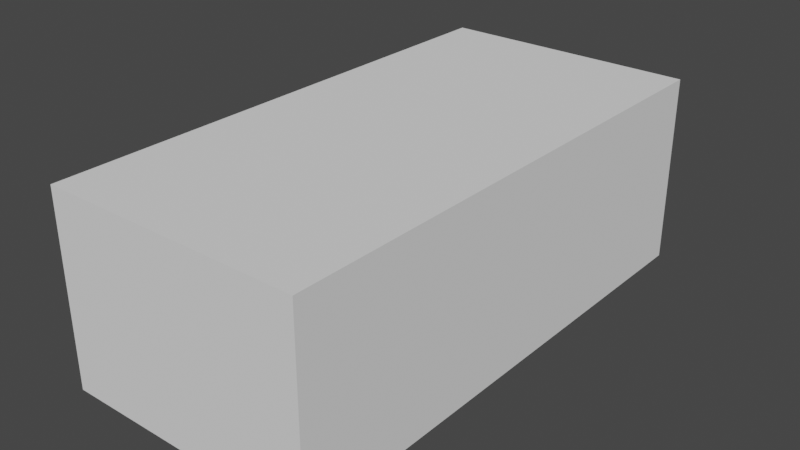 # Source: Opel_Astra_H.blend  (saved by Blender 3.2.14; exported with 4.5.12 LTS)
import bpy
from mathutils import Matrix  # noqa: F401  (used for matrix-valued properties, if any)

bpy.ops.wm.read_factory_settings(use_empty=True)
scene = bpy.context.scene
scene.name = 'Scene'

# ---- collections
col_collection = bpy.data.collections.new('Collection'); scene.collection.children.link(col_collection)
col_reference_image = bpy.data.collections.new('Reference Image'); scene.collection.children.link(col_reference_image)

# ---- node groups
ng_auto_smooth = bpy.data.node_groups.new('Auto Smooth', 'GeometryNodeTree')
_s = ng_auto_smooth.interface.new_socket(name='Geometry', in_out='OUTPUT', socket_type='NodeSocketGeometry')
_s = ng_auto_smooth.interface.new_socket(name='Geometry', in_out='INPUT', socket_type='NodeSocketGeometry')
_s = ng_auto_smooth.interface.new_socket(name='Angle', in_out='INPUT', socket_type='NodeSocketFloat')
_s.subtype = 'ANGLE'
_s.min_value = 0.0
_s.max_value = 3.142
ng_auto_smooth.is_modifier = True
_N = ng_auto_smooth.nodes; _L = ng_auto_smooth.links
n0 = _N.new('NodeGroupOutput'); n0.name = 'Group Output'; n0.location = (480, -100)
n1 = _N.new('NodeGroupInput'); n1.name = 'Group Input'; n1.location = (-420, -300)
n2 = _N.new('NodeGroupInput'); n2.name = 'Group Input.001'; n2.location = (-60, -100)
n3 = _N.new('GeometryNodeSetShadeSmooth'); n3.name = 'Set Shade Smooth'; n3.location = (120, -100)
n3.domain = 'EDGE'
n4 = _N.new('GeometryNodeSetShadeSmooth'); n4.name = 'Set Shade Smooth.001'; n4.location = (300, -100)
n5 = _N.new('GeometryNodeInputMeshEdgeAngle'); n5.name = 'Edge Angle'; n5.location = (-420, -220)
n6 = _N.new('GeometryNodeInputEdgeSmooth'); n6.name = 'Is Edge Smooth'; n6.location = (-60, -160)
n7 = _N.new('GeometryNodeInputShadeSmooth'); n7.name = 'Is Face Smooth'; n7.location = (-240, -340)
n8 = _N.new('FunctionNodeBooleanMath'); n8.name = 'Boolean Math'; n8.location = (-60, -220)
n9 = _N.new('FunctionNodeCompare'); n9.name = 'Compare'; n9.location = (-240, -180)
n9.operation = 'LESS_EQUAL'
_L.new(n5.outputs[0], n9.inputs[0])
_L.new(n4.outputs[0], n0.inputs[0])
_L.new(n1.outputs[1], n9.inputs[1])
_L.new(n9.outputs[0], n8.inputs[0])
_L.new(n7.outputs[0], n8.inputs[1])
_L.new(n2.outputs[0], n3.inputs[0])
_L.new(n6.outputs[0], n3.inputs[1])
_L.new(n3.outputs[0], n4.inputs[0])
_L.new(n8.outputs[0], n3.inputs[2])
n0.is_active_output = True

# ---- world
world_world = bpy.data.worlds.new('World'); scene.world = world_world
world_world.use_nodes = True; world_world.node_tree.nodes.clear()
_N = world_world.node_tree.nodes; _L = world_world.node_tree.links
n0 = _N.new('ShaderNodeOutputWorld'); n0.name = 'World Output'; n0.location = (300, 300)
n1 = _N.new('ShaderNodeBackground'); n1.name = 'Background'; n1.location = (10, 300)
n1.inputs[0].default_value = (0.05088, 0.05088, 0.05088, 1.0)
_L.new(n1.outputs[0], n0.inputs[0])
n0.is_active_output = True
world_world.color = (0.05088, 0.05088, 0.05088)
world_world.use_sun_shadow = False
world_world.sun_shadow_jitter_overblur = 0.0

# ---- meshes
me_cube = bpy.data.meshes.new('Cube')
me_cube.from_pydata([(-1.28, -1.003, -3.027), (-1.28, -1.003, 1.952), (-1.28, 0.8123, -3.027), (-1.28, 0.8123, 1.952), (1.189, -1.003, -3.027), (1.189, -1.003, 1.952), (1.189, 0.8123, -3.027), (1.189, 0.8123, 1.952)], [], [(0, 1, 3, 2), (2, 3, 7, 6), (6, 7, 5, 4), (4, 5, 1, 0), (2, 6, 4, 0), (7, 3, 1, 5)])
_uv = me_cube.uv_layers.new(name='UVMap')
_uv.uv.foreach_set('vector', [0.375, 0.0, 0.625, 0.0, 0.625, 0.25, 0.375, 0.25, 0.375, 0.25, 0.625, 0.25, 0.625, 0.5, 0.375, 0.5, 0.375, 0.5, 0.625, 0.5, 0.625, 0.75, 0.375, 0.75, 0.375, 0.75, 0.625, 0.75, 0.625, 1.0, 0.375, 1.0, 0.125, 0.5, 0.375, 0.5, 0.375, 0.75, 0.125, 0.75, 0.625, 0.5, 0.875, 0.5, 0.875, 0.75, 0.625, 0.75])
me_cube.update()
me_plane = bpy.data.meshes.new('Plane')
me_plane.from_pydata([(1.085, -0.4069, 0.01927), (1.496, 1.274, 0.4004), (0.0, -0.5826, 0.08966), (0.0, 0.9961, 0.5258), (0.632, -0.5181, 0.07797), (0.7673, 1.04, 0.5072), (1.226, 0.03898, 0.1549), (1.368, 0.6631, 0.2992), (0.0, -0.1887, 0.2267), (0.0, 0.4037, 0.3886), (0.6763, -0.1154, 0.2237), (0.7191, 0.4627, 0.384), (0.5878, -0.7038, -0.1072), (0.0, -0.7769, -0.1003), (1.002, -0.5582, -0.1015), (1.032, -0.5188, -0.05167), (0.0, -0.7604, -0.02448), (0.6045, -0.6745, -0.03326), (1.059, -0.4706, -0.01568), (0.6185, -0.6185, 0.02236), (0.0, -0.6993, 0.03259), (1.144, -0.3806, 0.0111), (1.508, 1.28, 0.3937), (1.279, 0.07795, 0.1591), (1.409, 0.6887, 0.3064), (1.076, -0.5201, -0.1003), (1.094, -0.4884, -0.06615), (1.117, -0.4429, -0.02536), (1.473, 0.1094, 0.1277), (1.513, 1.281, 0.388), (1.481, 0.2311, 0.1505), (1.503, 0.7496, 0.2856), (1.532, 0.1815, 0.1317), (1.535, 1.298, 0.3755), (1.534, 0.282, 0.1519), (1.537, 0.7829, 0.2768), (1.67, 0.2118, 0.07839), (1.674, 1.334, 0.2377), (1.67, 0.3996, 0.1083), (1.673, 0.9011, 0.1858), (1.742, 0.2065, 0.03614), (1.784, 1.351, 0.1813), (1.755, 0.4656, 0.09014), (1.771, 0.963, 0.145), (1.486, 0.2354, 0.1494), (1.506, 0.7529, 0.2847), (1.478, 0.1156, 0.128), (1.515, 1.281, 0.387), (1.53, 1.522, 0.4403), (1.677, 1.714, 0.2736), (1.794, 1.692, 0.2023), (1.864, 1.273, -0.1773), (1.874, 1.674, -0.1512), (1.534, 1.731, 0.5121), (1.638, 1.802, 0.4184), (1.594, 0.3297, 0.1521), (1.597, 0.842, 0.2557), (1.593, 0.1967, 0.126), (1.597, 1.316, 0.3337), (1.611, 1.625, 0.3655), (1.598, 1.774, 0.4627), (1.866, 1.004, -0.09002), (1.864, 0.6855, -0.08154), (1.859, 0.4278, -0.1536), (1.74, -0.1691, -0.2081), (1.836, 0.1154, -0.4042), (1.855, 1.507, -0.3984), (1.865, 1.677, -0.3915), (1.849, 1.647, -0.6996), (1.851, 1.695, -0.7082), (1.717, -0.2652, -0.2851), (1.803, -0.02094, -0.6626), (1.616, -0.438, -0.3255), (1.857, 1.318, 0.006026), (1.877, 1.674, 0.02139), (1.858, 0.9901, 0.0008215), (1.853, 0.6079, -0.01937), (1.849, 0.3442, -0.09832), (1.821, 0.02536, -0.3283), (1.779, -0.113, -0.5494), (1.483, -0.5949, -0.355), (1.339, -0.705, -0.3668), (1.017, -0.8381, -0.3765), (0.9562, -0.906, -0.6505), (0.0, -0.9477, -0.3766), (0.0, -0.9963, -0.6505), (1.19, -0.7912, -0.3753), (1.118, -0.8629, -0.6091), (0.63, -1.023, -1.008), (0.8978, -0.9821, -0.9862), (0.7532, -0.964, -0.945), (0.8978, -0.9556, -0.932), (0.0, -1.043, -1.008), (1.787, -0.07491, -0.9374), (1.664, -0.494, -0.9254), (0.627, -0.8983, -0.3766), (0.627, -0.9599, -0.6505), (1.206, -0.7993, -1.117), (1.449, -0.6475, -1.117), (1.772, -0.1387, -1.117), (1.644, -0.4367, -1.117), (1.856, 0.09133, -0.8945), (1.847, 0.07619, -1.117), (1.846, 0.0102, -1.117), (1.765, -0.0223, -1.117), (1.872, 0.141, -0.7027), (1.872, 0.08361, -0.6835), (1.888, 0.26, -0.4837), (1.888, 0.2084, -0.4561), (1.906, 0.5325, -0.2794), (1.905, 0.4968, -0.232), (1.907, 0.722, -0.2255), (1.907, 0.7033, -0.1688), (1.902, 1.003, -0.2461), (1.902, 1.006, -0.1859), (1.895, 1.213, -0.3408), (1.896, 1.238, -0.2882), (1.885, 1.372, -0.5034), (1.887, 1.417, -0.4712), (1.876, 1.492, -0.7441), (1.877, 1.548, -0.7263), (0.6373, -1.047, -1.038), (0.8978, -1.03, -1.036), (0.0, -1.087, -1.038), (1.69, -0.5222, -1.04), (1.849, -0.1059, -1.042), (1.244, -0.9034, -1.036), (1.246, -0.9086, -1.117), (1.519, -0.7333, -1.037), (1.521, -0.7393, -1.117), (1.69, -0.5234, -1.117), (1.848, -0.1075, -1.117), (1.855, 0.02898, -0.8868), (1.752, 0.07332, -1.117), (1.85, 0.07919, -1.036), (1.849, 0.01468, -1.035), (1.22, -0.8913, -0.9898), (0.8978, -0.9974, -1.007), (1.851, 0.08279, -0.9823), (1.85, 0.01862, -0.9812), (0.6319, -1.025, -1.015), (0.0, -1.064, -1.016), (1.47, -0.7317, -0.9721), (1.817, -0.08392, -0.9708), (1.673, -0.5171, -0.9554), (1.082, -0.8818, -0.6568), (0.923, -0.9205, -0.6988), (0.7916, -0.9329, -0.6505), (0.8222, -0.8682, -0.3765), (1.673, -0.3423, -0.3082), (1.746, -0.2692, -0.6987), (1.736, -0.3018, -0.5566), (1.71, -0.4049, -0.9285), (1.699, -0.3486, -1.117), (1.752, -0.4222, -1.04), (1.752, -0.4234, -1.117), (1.725, -0.4096, -0.9595), (1.825, 1.683, 0.1567), (1.821, 1.344, 0.1283), (1.812, 0.9707, 0.1026), (1.801, 0.5069, 0.05384), (1.791, 0.2429, -0.0005768), (1.779, -0.09313, -0.2514), (1.749, -0.2161, -0.3857), (1.636, -0.4631, -0.4831), (1.483, -0.6069, -0.4512), (1.343, -0.7276, -0.4737), (0.9855, -0.8772, -0.5489), (0.0, -0.9775, -0.549), (1.198, -0.8393, -0.5308), (0.627, -0.9345, -0.5489), (0.8063, -0.9059, -0.5489), (1.704, -0.3992, -0.5308), (1.67, -0.5013, -0.6038), (1.678, -0.5041, -0.6807), (1.664, -0.4915, -0.5308), (1.709, -0.4046, -0.6051), (1.524, -0.6587, -0.5308), (1.525, -0.6713, -0.6038), (1.372, -0.7635, -0.5308), (1.371, -0.7757, -0.6038), (1.178, -0.8592, -0.6038), (1.714, -0.4058, -0.6942), (1.738, -0.2402, -1.117), (1.799, -0.2751, -1.041), (1.799, -0.2764, -1.117), (1.77, -0.2576, -0.9649), (1.755, -0.2683, -0.9324), (0.0, -1.09, -1.077), (0.6373, -1.049, -1.077), (0.8978, -1.032, -1.076), (1.245, -0.906, -1.076), (1.52, -0.7363, -1.077), (1.69, -0.5228, -1.078), (1.848, -0.1067, -1.079), (1.848, 0.07698, -1.081), (1.847, 0.01201, -1.08), (1.752, -0.4228, -1.078), (1.799, -0.2757, -1.079), (1.076, -0.976, -1.036), (1.063, -0.9538, -0.9984), (1.076, -0.9783, -1.076), (1.164, -0.9415, -1.117), (1.164, -0.8622, -1.117), (1.865, 1.666, -1.006), (1.862, 1.729, -1.006), (1.865, 1.52, -1.006), (1.864, 1.592, -1.006), (1.743, 0.02665, -0.06942), (1.849, 0.2563, -0.2566), (1.836, 0.1815, -0.201), (1.899, 0.3922, -0.3593), (1.898, 0.3457, -0.3228), (1.786, 0.07886, -0.117), (1.87, 1.57, -0.866), (1.844, 1.657, -0.8527), (1.871, 1.506, -0.8749), (1.844, 1.709, -0.857), (1.491, -0.6163, -0.4657), (1.348, -0.7342, -0.4841), (1.641, -0.4683, -0.4918), (1.655, 4.448, 0.4955), (1.772, 4.46, 0.4134), (1.852, 4.421, -0.09765), (1.845, 4.388, -0.3029), (1.856, 4.458, 0.1812), (1.802, 4.468, 0.3606), (1.779, 6.512, 0.4331), (1.808, 5.959, 0.4445), (1.862, 5.959, 0.2336), (1.837, 6.054, 0.01274), (1.771, 5.959, 0.5099), (1.675, 5.637, 0.5511), (1.778, 5.637, 0.4925), (1.828, 5.736, -0.04049), (1.803, 5.499, -0.1656), (1.862, 5.637, 0.227), (1.808, 5.638, 0.4307), (1.661, 5.959, 0.5743), (1.853, 6.406, 0.2482), (1.833, 6.373, -0.03768), (1.682, 6.628, 0.5331), (1.567, 6.585, 0.619), (1.716, 6.943, 0.159), (1.835, 6.786, -0.003664), (1.816, 6.618, -0.1754), (1.719, 6.937, -0.7664), (1.782, 6.823, -0.3975), (1.787, 7.046, -0.2095), (1.664, 7.206, -0.05469), (1.766, 4.256, -0.8142), (1.778, 5.164, -0.7287), (1.864, 1.666, -1.01), (1.864, 1.729, -1.01), (1.864, 1.52, -1.01), (1.864, 1.592, -1.01), (1.827, 4.078, -0.9772), (1.787, 5.163, -0.9738), (1.864, 1.782, -1.009), (1.834, 4.078, -1.175), (1.864, 1.782, -1.175), (1.864, 1.707, -1.175), (1.864, 1.666, -1.175), (1.864, 1.592, -1.175), (1.783, 4.078, -1.175), (1.837, 5.161, -1.099), (1.864, 1.52, -1.175), (1.872, 1.728, -1.018), (1.872, 1.782, -1.017), (1.856, 4.078, -0.9853), (1.858, 5.33, -1.175), (1.935, 6.047, -0.1278), (1.927, 5.819, -0.1744), (1.92, 5.655, -0.2529), (1.944, 6.313, -0.1769), (1.941, 6.517, -0.2918), (1.869, 6.775, -0.7903), (1.914, 6.689, -0.4771), (1.877, 5.403, -0.571), (1.935, 6.044, -0.1731), (1.927, 5.831, -0.2166), (1.92, 5.672, -0.2943), (1.944, 6.293, -0.2189), (1.941, 6.484, -0.3262), (1.869, 6.726, -0.7966), (1.914, 6.644, -0.4994), (1.878, 5.446, -0.5831), (1.891, 6.051, -0.05337), (1.899, 6.343, -0.1073), (1.898, 6.567, -0.2336), (1.876, 5.613, -0.196), (1.885, 5.8, -0.1045), (1.863, 6.756, -0.4373), (1.809, 6.851, -0.7816), (1.838, 5.274, -0.5841), (1.834, 5.161, -1.175), (1.849, 5.162, -0.9736), (1.875, 5.27, -1.08), (1.851, 5.229, -1.064), (1.846, 5.247, -1.003), (1.854, 5.273, -0.5836), (1.893, 5.402, -0.5705), (1.894, 5.445, -0.5826), (1.876, 5.31, -1.028), (1.875, 5.35, -1.059), (1.834, 5.163, -0.7282), (1.84, 5.163, -1.094), (1.857, 5.162, -0.9816), (1.848, 4.078, -0.9772), (1.792, 4.177, -0.9037), (1.783, 5.163, -0.875), (1.885, 5.355, -0.8206), (1.884, 5.313, -0.7995), (1.85, 5.219, -0.8112), (1.842, 5.162, -0.8745), (1.872, 1.666, -1.018), (1.872, 1.592, -1.018), (1.872, 1.52, -1.018), (1.864, 4.078, -1.052), (1.884, 1.782, -1.073), (1.884, 1.72, -1.074), (1.884, 1.666, -1.074), (1.884, 1.592, -1.074), (1.866, 5.163, -1.024), (1.884, 1.52, -1.074), (1.86, 4.078, -1.113), (1.885, 1.782, -1.124), (1.885, 1.714, -1.124), (1.885, 1.666, -1.124), (1.885, 1.592, -1.124), (1.885, 1.52, -1.124), (1.864, 5.163, -1.059), (1.829, 6.801, -1.044), (1.829, 6.751, -1.044), (1.748, 6.901, -0.6132), (1.667, 7.277, -0.487), (1.627, 7.351, -0.1535), (1.885, 6.758, -0.6635), (1.885, 6.711, -0.676), (1.829, 6.829, -0.6384), (1.803, 4.303, -0.7203), (1.78, 5.184, -0.6568), (1.886, 5.428, -0.5279), (1.888, 5.47, -0.5391), (1.828, 5.29, -0.5527), (1.839, 4.335, -0.5746), (1.84, 4.337, -0.5637), (1.782, 5.226, -0.5137), (1.783, 5.232, -0.5025), (1.905, 5.503, -0.4125), (1.895, 5.452, -0.4844), (1.907, 5.541, -0.4311), (1.899, 5.498, -0.4889), (1.839, 5.342, -0.4933), (1.848, 5.403, -0.4125), (1.843, 4.358, -0.4583), (1.796, 5.314, -0.3601), (1.865, 5.495, -0.3069), (1.915, 5.564, -0.3308), (1.915, 5.593, -0.3624), (1.791, 5.226, -0.5133), (1.792, 5.232, -0.5021), (1.834, 4.337, -0.5632), (1.833, 4.335, -0.5742), (1.697, 6.957, -0.8958), (1.844, 6.794, -0.9495), (1.776, 6.989, -0.9432), (1.844, 6.744, -0.9519), (1.856, 6.785, -0.8702), (1.856, 6.735, -0.8745), (1.661, 7.2, -1.031), (1.676, 7.196, -0.9365), (1.596, 7.296, -0.8892), (1.761, 6.995, -1.038), (1.795, 6.859, -0.8628), (1.705, 6.95, -0.849), (1.643, 7.261, -0.6791), (1.782, 6.868, -0.9355), (1.28, 7.554, -0.4143), (1.294, 7.585, -0.2821), (0.0, 7.657, -0.4384), (0.0, 7.705, -0.3161), (0.6899, 7.652, -0.3017), (1.468, 7.459, -0.411), (1.485, 7.479, -0.2233), (1.635, 6.946, 0.1773), (1.61, 7.21, -0.005473), (1.585, 7.332, -0.08722), (1.442, 7.46, -0.157), (1.293, 7.543, -0.2034), (0.7295, 7.615, -0.2357), (0.0, 7.688, -0.2832), (1.368, 7.314, 0.05689), (0.8745, 7.362, 0.007851), (1.479, 7.244, 0.07287), (1.563, 7.112, 0.114), (0.9919, 7.628, -0.2919), (1.002, 7.58, -0.447), (1.002, 7.597, -0.2352), (1.099, 7.338, 0.03237), (1.447, 7.502, -0.6393), (1.49, 7.462, -0.738), (1.494, 7.454, -0.8798), (1.495, 7.454, -0.9242), (1.481, 7.454, -1.019), (0.714, 7.594, -0.487), (0.7719, 7.648, -0.299), (0.8005, 7.609, -0.2413), (0.9653, 7.35, 0.02011), (1.469, 7.499, -0.487), (1.333, 7.572, -0.487), (0.6135, 7.586, -0.4431), (1.01, 7.61, -0.487), (1.01, 7.61, -0.6168), (1.333, 7.572, -0.6229), (0.6208, 7.586, -0.6102), (0.7193, 7.594, -0.6119), (1.619, 7.274, -0.7768), (1.607, 7.328, -0.9332), (1.594, 7.33, -1.028), (1.547, 7.388, -0.754), (1.551, 7.391, -0.9287), (1.537, 7.392, -1.023), (1.568, 7.388, -0.487), (1.556, 7.392, -0.6592), (1.545, 7.375, -0.8845), (0.0, 7.434, 0.09384), (1.166, 7.178, 0.5092), (0.0, 7.333, 0.5753), (0.0, 7.437, 0.2637), (0.0, 7.422, 0.3388), (1.075, 7.277, 0.3408), (1.029, 7.305, 0.2594), (0.4898, 7.406, 0.09384), (0.5841, 7.262, 0.5427), (0.5402, 7.394, 0.2611), (0.5607, 7.368, 0.3444), (1.143, 6.978, 0.6207), (0.0, 7.15, 0.6459), (0.5349, 7.093, 0.6407), (0.0, 7.413, 0.4525), (1.124, 7.225, 0.4304), (0.5793, 7.331, 0.4317), (1.459, 6.954, 0.5635), (1.29, 6.867, 0.6475), (1.619, 6.791, 0.5549), (1.491, 6.702, 0.6302), (1.733, 6.365, 0.5246), (1.646, 6.361, 0.6037), (1.746, 6.498, 0.4779), (1.825, 6.496, -0.1065), (1.849, 6.596, 0.1223), (1.773, 6.574, 0.4064), (1.943, 6.415, -0.2343), (1.943, 6.388, -0.2726), (1.899, 6.455, -0.1704), (1.784, 6.39, 0.4498), (1.858, 6.193, 0.2412), (1.835, 6.214, -0.01247), (1.94, 6.18, -0.1524), (1.94, 6.169, -0.196), (1.895, 6.197, -0.08032), (0.4546, 7.669, -0.3065), (0.4546, 7.643, -0.2595), (0.4546, 7.609, -0.4416), (0.08455, 7.655, -0.439), (0.01473, 7.704, -0.3166), (0.01473, 7.687, -0.2832), (0.7295, 7.378, -0.2083), (0.0, 7.485, -0.2832), (0.8602, 7.362, 0.009088), (0.4546, 7.443, -0.2424), (0.1643, 7.475, -0.2832), (0.7176, 7.373, -0.2196), (0.0, 7.503, -0.2885), (0.3705, 7.449, -0.2745), (0.8816, 7.332, 0.2599), (0.9197, 7.304, 0.3419), (0.9906, 7.204, 0.5193), (0.7705, 7.053, 0.6373), (0.9596, 7.268, 0.4308), (0.6129, 7.396, -0.2362), (0.9347, 7.331, 0.09384), (0.8005, 7.354, 0.09384), (0.8688, 7.331, -0.0277), (0.0, 7.434, -0.0277), (0.4239, 7.406, -0.0277), (0.7346, 7.354, -0.0277), (0.9347, 7.367, 0.09384), (0.0, 7.471, 0.09384), (0.4898, 7.443, 0.09384), (0.8005, 7.39, 0.09384), (0.8688, 7.367, -0.0277), (0.0, 7.471, -0.0277), (0.4239, 7.443, -0.0277), (0.7346, 7.39, -0.0277), (1.454, 6.281, 0.8166), (1.266, 6.462, 0.9129), (1.404, 6.344, 0.8432), (1.569, 6.141, 0.7228), (1.34, 5.878, 1.032), (1.253, 6.242, 1.06), (1.273, 5.939, 1.084), (1.464, 5.712, 0.9139), (0.0, 6.164, 1.253), (0.0, 5.857, 1.304), (1.278, 5.252, 1.197), (1.216, 5.252, 1.245), (1.406, 5.252, 1.041), (0.7576, 6.2, 1.222), (0.7576, 5.906, 1.262), (0.7576, 5.252, 1.332), (0.0, 5.252, 1.368), (1.255, 4.457, 1.288), (1.196, 4.393, 1.321), (1.348, 4.478, 1.177), (0.7576, 4.393, 1.384), (1.255, 3.355, 1.26), (1.196, 3.346, 1.287), (0.7576, 3.327, 1.34), (0.0, 4.393, 1.417), (0.0, 3.317, 1.37), (1.085, 5.929, 1.216), (1.085, 6.224, 1.18), (1.085, 5.252, 1.283), (1.085, 4.393, 1.348), (1.085, 3.338, 1.31), (0.7576, 4.701, 1.373), (1.202, 4.701, 1.301), (1.262, 4.701, 1.263), (1.363, 4.701, 1.139), (0.0, 4.701, 1.406), (1.085, 4.701, 1.332), (0.7576, 4.059, 1.373), (1.196, 4.059, 1.315), (1.255, 4.059, 1.282), (0.0, 4.059, 1.403), (1.085, 4.059, 1.34), (0.7576, 3.716, 1.372), (0.0, 3.707, 1.408), (1.085, 3.726, 1.335), (1.196, 3.733, 1.307), (1.255, 3.742, 1.275), (1.249, 2.915, 1.173), (1.177, 2.889, 1.191), (0.7576, 2.849, 1.22), (0.0, 2.824, 1.238), (1.085, 2.874, 1.202), (1.085, 3.106, 1.27), (1.196, 3.119, 1.247), (0.7576, 3.088, 1.301), (1.255, 3.136, 1.219), (0.0, 3.071, 1.332), (1.598, 1.906, 0.5795), (1.513, 2.183, 0.7718), (1.414, 2.592, 0.9903), (1.352, 2.92, 1.137), (1.326, 3.366, 1.227), (1.51, 1.865, 0.6127), (1.434, 2.138, 0.7898), (1.342, 2.551, 1.007), (1.324, 3.751, 1.245), (1.333, 3.153, 1.192), (1.318, 4.06, 1.242), (1.726, 6.457, 0.5252), (1.628, 6.428, 0.6088), (1.533, 6.195, 0.7544), (1.428, 5.78, 0.9564), (1.367, 5.252, 1.111), (1.316, 4.487, 1.234), (1.326, 4.701, 1.204), (1.723, 6.504, 0.5241), (1.743, 6.448, 0.4954), (1.473, 2.16, 0.7808), (1.554, 1.886, 0.5961), (1.378, 2.571, 0.9986), (1.303, 3.748, 1.252), (1.307, 3.148, 1.199), (1.304, 3.363, 1.237), (1.317, 2.923, 1.151), (1.3, 4.059, 1.254), (1.615, 6.479, 0.6113), (1.505, 6.223, 0.7793), (1.399, 5.815, 0.982), (1.337, 5.252, 1.143), (1.299, 4.487, 1.254), (1.308, 4.701, 1.225)], [], [(11, 7, 1, 5), (9, 11, 5, 3), (2, 4, 10, 8), (8, 10, 11, 9), (4, 0, 6, 10), (10, 6, 7, 11), (17, 16, 13, 12), (15, 17, 12, 14), (18, 19, 17, 15), (19, 20, 16, 17), (4, 2, 20, 19), (0, 4, 19, 18), (6, 0, 21, 23), (18, 15, 26, 27), (1, 7, 24, 22), (7, 6, 23, 24), (0, 18, 27, 21), (15, 14, 25, 26), (24, 23, 30, 31), (23, 21, 28, 30), (22, 24, 31, 29), (45, 44, 34, 35), (44, 46, 32, 34), (47, 45, 35, 33), (56, 55, 38, 39), (55, 57, 36, 38), (58, 56, 39, 37), (39, 38, 42, 43), (38, 36, 40, 42), (37, 39, 43, 41), (37, 41, 50, 49), (58, 37, 49, 59), (74, 73, 51, 52), (59, 49, 54, 60), (48, 59, 60, 53), (33, 58, 59, 48), (33, 35, 56, 58), (34, 32, 57, 55), (35, 34, 55, 56), (164, 165, 218, 220), (161, 40, 208, 213), (159, 158, 41, 43), (52, 51, 66, 67), (67, 66, 68, 69), (160, 159, 43, 42), (161, 160, 42, 40), (65, 78, 79, 71), (209, 210, 78, 65), (63, 62, 76, 77), (62, 61, 75, 76), (61, 51, 73, 75), (157, 158, 73, 74), (213, 208, 64, 162), (162, 64, 70, 163), (172, 149, 72, 164), (164, 72, 80, 165), (165, 80, 81, 166), (91, 90, 88, 89), (145, 146, 90, 91), (140, 141, 123, 121), (137, 140, 121, 122), (166, 169, 179, 219), (169, 86, 82, 167), (97, 98, 129, 127), (98, 100, 130, 129), (200, 137, 122, 199), (139, 135, 134, 138), (132, 101, 105, 106), (106, 105, 107, 108), (212, 211, 109, 110), (110, 109, 111, 112), (112, 111, 113, 114), (114, 113, 115, 116), (116, 115, 117, 118), (118, 117, 119, 120), (71, 93, 132, 106), (65, 71, 106, 108), (209, 65, 108, 212), (62, 63, 110, 112), (61, 62, 112, 114), (51, 61, 114, 116), (66, 51, 116, 118), (68, 66, 118, 120), (191, 127, 129, 192), (197, 193, 130, 155), (192, 193, 124, 128), (142, 136, 126, 128), (183, 99, 131, 185), (194, 131, 103, 196), (156, 144, 124, 154), (144, 142, 128, 124), (103, 131, 99, 104), (102, 103, 104, 133), (139, 132, 93, 143), (195, 196, 103, 102), (135, 139, 143, 125), (152, 94, 144, 156), (132, 139, 138, 101), (89, 88, 140, 137), (88, 92, 141, 140), (87, 83, 146, 145), (170, 95, 84, 168), (187, 152, 156, 186), (186, 156, 154, 184), (100, 153, 155, 130), (198, 197, 155, 185), (71, 79, 151, 150), (166, 81, 86, 169), (79, 163, 172, 151), (83, 167, 171, 147), (147, 171, 170, 96), (96, 170, 168, 85), (87, 169, 167, 83), (171, 148, 95, 170), (172, 164, 220, 175), (78, 162, 163, 79), (210, 213, 162, 78), (77, 76, 160, 161), (76, 75, 159, 160), (75, 73, 158, 159), (182, 176, 173, 174), (182, 174, 94, 152), (180, 179, 169, 181), (178, 177, 179, 180), (173, 175, 177, 178), (176, 172, 175, 173), (150, 151, 176, 182), (169, 87, 181), (151, 172, 176), (218, 219, 179, 177), (220, 218, 177, 175), (194, 198, 185, 131), (143, 186, 184, 125), (93, 187, 186, 143), (153, 183, 185, 155), (71, 150, 187, 93), (150, 182, 152, 187), (125, 184, 198, 194), (184, 154, 197, 198), (134, 135, 196, 195), (125, 194, 196, 135), (129, 130, 193, 192), (154, 124, 193, 197), (126, 191, 192, 128), (199, 201, 191, 126), (122, 121, 189, 190), (121, 123, 188, 189), (122, 190, 201, 199), (136, 200, 199, 126), (127, 191, 201, 202), (97, 127, 202, 203), (167, 82, 148, 171), (215, 214, 207, 204), (214, 216, 206, 207), (217, 215, 204, 205), (77, 161, 213, 210), (63, 209, 212, 110), (108, 107, 211, 212), (63, 77, 210, 209), (163, 70, 149, 172), (69, 68, 215, 217), (120, 119, 216, 214), (68, 120, 214, 215), (165, 166, 219, 218), (50, 41, 158, 157), (446, 445, 443, 444), (456, 457, 239, 227), (236, 234, 230, 229), (340, 250, 251, 341), (225, 223, 234, 236), (232, 233, 231, 238), (233, 237, 228, 231), (237, 236, 229, 228), (223, 224, 235, 234), (222, 226, 237, 233), (345, 340, 341, 347), (457, 458, 240, 239), (221, 222, 233, 232), (572, 456, 227, 449), (451, 450, 245, 244), (226, 225, 236, 237), (452, 451, 244, 243), (244, 245, 247, 248), (331, 325, 259, 306), (268, 269, 308, 258), (267, 268, 258, 253), (315, 267, 253, 252), (306, 259, 264, 265), (265, 264, 295), (286, 278, 301, 302), (322, 321, 315, 316), (316, 315, 252, 255), (278, 294, 300, 301), (309, 256, 257, 310), (461, 287, 271, 459), (455, 288, 274, 453), (291, 290, 273, 272), (339, 292, 277, 337), (287, 291, 272, 271), (344, 294, 278, 342), (350, 342, 343, 352), (292, 289, 275, 277), (353, 344, 342, 350), (271, 272, 280, 279), (277, 275, 283, 285), (453, 274, 282, 454), (342, 278, 286, 343), (272, 273, 281, 280), (337, 277, 285, 338), (459, 271, 279, 460), (294, 251, 305, 300), (247, 245, 289, 292), (347, 341, 344, 353), (341, 251, 294, 344), (230, 234, 291, 287), (334, 247, 292, 339), (234, 235, 290, 291), (450, 240, 288, 455), (458, 230, 287, 461), (314, 296, 299, 313), (306, 265, 297, 298), (265, 295, 270, 297), (312, 301, 300, 313), (297, 270, 304, 303), (298, 297, 303, 299), (298, 299, 296, 307, 323), (311, 302, 301, 312), (310, 257, 296, 314), (308, 296, 257, 256), (251, 310, 314, 305), (304, 311, 312, 303), (303, 312, 313, 299), (305, 314, 313, 300), (250, 309, 310, 251), (330, 266, 263, 329), (254, 317, 316, 255), (321, 320, 267, 315), (320, 319, 268, 267), (319, 318, 269, 268), (296, 308, 269, 307), (326, 325, 318, 319), (327, 326, 319, 320), (328, 327, 320, 321), (317, 324, 322, 316), (329, 328, 321, 322), (307, 269, 318, 323), (263, 262, 328, 329), (262, 261, 327, 328), (261, 260, 326, 327), (260, 259, 325, 326), (324, 330, 329, 322), (323, 318, 325, 331), (365, 367, 333, 332), (246, 334, 339, 293), (276, 337, 338, 284), (293, 339, 337, 276), (243, 244, 248, 249), (248, 247, 334, 335), (358, 349, 351, 359), (357, 354, 349, 358), (356, 348, 354, 357), (354, 348, 347, 353), (350, 352, 351, 349), (349, 354, 353, 350), (355, 346, 348, 356), (224, 355, 356, 235), (235, 356, 357, 290), (290, 357, 358, 273), (273, 358, 359, 281), (361, 362, 363, 360), (347, 348, 361, 360), (345, 347, 360, 363), (348, 346, 362, 361), (368, 369, 367, 365), (371, 370, 419, 418), (276, 284, 369, 368), (365, 332, 373, 366), (377, 374, 368, 365), (366, 371, 364, 377), (246, 293, 374, 375), (293, 276, 368, 374), (372, 364, 371, 418), (376, 335, 334, 246), (417, 376, 246, 375), (372, 417, 375, 364), (366, 373, 370, 371), (364, 375, 374, 377), (365, 366, 377), (306, 298, 323, 331), (249, 248, 335, 336), (384, 383, 378, 379), (406, 405, 411, 382), (243, 249, 386, 385), (387, 386, 249, 336), (388, 387, 336, 384), (389, 388, 384, 379), (398, 389, 379, 396), (466, 465, 380, 381), (407, 390, 393, 408), (388, 389, 392, 387), (386, 387, 392, 394), (385, 386, 394, 395), (227, 452, 243, 385), (389, 398, 399, 392), (407, 398, 396, 406), (336, 335, 383, 384), (405, 397, 412), (390, 407, 406, 382), (398, 407, 408, 399), (379, 378, 397, 396), (414, 413, 412, 410), (400, 414, 410, 409), (416, 415, 411, 405), (413, 416, 405, 412), (335, 423, 409, 383), (378, 383, 409, 410), (397, 378, 410, 412), (422, 421, 418, 419), (423, 424, 400, 409), (421, 425, 372, 418), (425, 420, 417, 372), (420, 424, 376, 417), (463, 390, 382, 462), (396, 397, 405, 406), (401, 400, 424, 420), (402, 401, 420, 425), (403, 402, 425, 421), (335, 376, 424, 423), (404, 403, 421, 422), (442, 440, 428, 434), (433, 426, 429, 435), (435, 429, 430, 436), (476, 435, 436, 477), (483, 433, 435, 476), (480, 442, 434, 478), (238, 231, 447, 448), (478, 434, 439, 479), (477, 436, 442, 480), (436, 430, 440, 442), (434, 428, 438, 439), (427, 437, 444, 443), (242, 241, 445, 446), (572, 449, 241, 571), (581, 571, 241, 242), (245, 450, 455, 289), (275, 453, 454, 283), (289, 455, 453, 275), (227, 239, 451, 452), (239, 240, 450, 451), (240, 458, 461, 288), (274, 459, 460, 282), (288, 461, 459, 274), (229, 230, 458, 457), (228, 229, 457, 456), (467, 463, 462, 466), (382, 411, 464, 462), (391, 467, 466, 381), (462, 464, 465, 466), (393, 390, 468, 470), (390, 463, 471, 468), (467, 391, 469, 472), (463, 467, 472, 471), (483, 482, 473, 481), (426, 433, 475, 474), (433, 483, 481, 475), (431, 477, 480, 441), (427, 478, 479, 437), (441, 480, 478, 427), (482, 483, 476, 432), (432, 476, 477, 431), (482, 484, 487, 483), (483, 487, 486, 433), (433, 486, 485, 426), (488, 491, 495, 492), (491, 490, 494, 495), (490, 489, 493, 494), (482, 483, 491, 488), (433, 426, 489, 490), (484, 482, 488, 492), (487, 484, 492, 495), (485, 486, 494, 493), (483, 433, 490, 491), (486, 487, 495, 494), (581, 242, 496, 582), (446, 444, 497, 498), (242, 446, 498, 496), (582, 496, 500, 583), (498, 497, 501, 502), (496, 498, 502, 500), (510, 509, 504, 505), (583, 500, 506, 584), (500, 502, 507, 506), (522, 523, 509, 510), (524, 507, 502, 522), (512, 511, 510, 505), (532, 527, 516, 525), (586, 529, 513, 585), (529, 528, 514, 513), (540, 538, 519, 526), (542, 541, 518, 517), (531, 527, 511, 512), (533, 516, 520, 536), (541, 540, 526, 518), (528, 532, 525, 514), (511, 524, 522, 510), (502, 501, 523, 522), (507, 524, 532, 528), (520, 516, 527, 531), (506, 507, 528, 529), (584, 506, 529, 586), (524, 511, 527, 532), (514, 525, 537, 534), (538, 533, 536, 539), (513, 514, 534, 535), (525, 516, 533, 537), (519, 538, 539, 521), (534, 537, 540, 541), (535, 534, 541, 542), (537, 533, 538, 540), (549, 548, 547, 544), (548, 550, 545, 547), (551, 549, 544, 543), (550, 552, 546, 545), (519, 521, 552, 550), (517, 518, 549, 551), (526, 519, 550, 548), (518, 526, 548, 549), (574, 573, 559, 558), (575, 573, 554, 555), (579, 575, 555, 556), (577, 562, 557, 578), (579, 556, 562, 577), (576, 578, 557, 561), (580, 576, 561, 563), (508, 568, 570, 530), (530, 570, 569, 515), (503, 567, 568, 508), (499, 566, 567, 503), (448, 565, 566, 499), (448, 447, 564, 565), (585, 580, 563, 569), (513, 535, 580, 585), (535, 542, 576, 580), (542, 517, 578, 576), (543, 579, 577, 551), (551, 577, 578, 517), (543, 560, 575, 579), (560, 559, 573, 575), (553, 554, 573, 574), (568, 584, 586, 570), (570, 586, 585, 569), (567, 583, 584, 568), (566, 582, 583, 567), (565, 581, 582, 566), (565, 564, 571, 581), (447, 572, 571, 564), (60, 574, 558, 53), (54, 553, 574, 60), (231, 228, 456, 572, 447)])
me_plane.polygons.foreach_set('use_smooth', [True] * 459)
_k = {(3, 5): 1.0, (1, 5): 1.0, (12, 13): 1.0, (12, 14): 1.0, (21, 27): 1.0, (25, 26): 1.0, (26, 27): 1.0, (1, 22): 1.0, (14, 25): 1.0, (29, 31): 1.0, (28, 30): 1.0, (30, 31): 1.0, (21, 28): 1.0, (33, 47): 1.0, (45, 47): 1.0, (44, 46): 1.0, (44, 45): 1.0, (49, 50): 1.0, (33, 48): 1.0, (49, 54): 1.0, (48, 53): 1.0, (52, 67): 1.0, (67, 69): 1.0, (52, 74): 1.0, (101, 138): 1.0, (101, 105): 1.0, (105, 107): 1.0, (109, 211): 1.0, (109, 111): 1.0, (111, 113): 1.0, (113, 115): 1.0, (115, 117): 1.0, (117, 119): 1.0, (102, 133): 1.0, (134, 195): 1.0, (134, 138): 1.0, (74, 157): 1.0, (102, 195): 1.0, (204, 205): 1.0, (206, 207): 1.0, (204, 207): 1.0, (206, 216): 1.0, (69, 217): 1.0, (107, 211): 1.0, (119, 216): 1.0, (205, 217): 1.0, (50, 157): 1.0, (232, 238): 1.0, (221, 232): 1.0, (238, 448): 1.0, (254, 255): 1.0, (392, 399): 1.0, (392, 394): 1.0, (394, 395): 1.0, (399, 408): 1.0, (393, 408): 1.0, (221, 222): 1.0, (468, 470): 1.0, (468, 471): 1.0, (471, 472): 1.0, (469, 472): 1.0, (448, 499): 1.0, (499, 503): 1.0, (503, 508): 1.0, (515, 569): 1.0, (508, 530): 1.0, (515, 530): 1.0, (553, 554): 1.0, (554, 555): 1.0, (555, 556): 1.0, (556, 562): 1.0, (557, 561): 1.0, (557, 562): 1.0, (561, 563): 1.0, (563, 569): 1.0}
me_plane.attributes.new('crease_edge', 'FLOAT', 'EDGE').data.foreach_set('value', [_k.get((min(e.vertices), max(e.vertices)), 0.0) for e in me_plane.edges])
_uv = me_plane.uv_layers.new(name='UVMap')
_uv.uv.foreach_set('vector', [0.7982, 0.6667, 0.9965, 0.6667, 0.9907, 1.0, 0.7982, 1.0, 0.5, 0.6667, 0.7982, 0.6667, 0.7982, 1.0, 0.5, 1.0, 0.5, 0.08281, 0.7943, 0.08281, 0.7951, 0.3333, 0.5, 0.3333, 0.5, 0.3333, 0.7951, 0.3333, 0.7982, 0.6667, 0.5, 0.6667, 0.7943, 0.08281, 0.9731, 0.08281, 0.982, 0.3347, 0.7951, 0.3333, 0.7951, 0.3333, 0.982, 0.3347, 0.9965, 0.6667, 0.7982, 0.6667, 0.7968, 0.08281, 0.5, 0.08281, 0.5, 0.08281, 0.7982, 0.08281, 0.9656, 0.08281, 0.7968, 0.08281, 0.7982, 0.08281, 0.9621, 0.08281, 0.9675, 0.08281, 0.7955, 0.08281, 0.7968, 0.08281, 0.9656, 0.08281, 0.7955, 0.08281, 0.5, 0.08281, 0.5, 0.08281, 0.7968, 0.08281, 0.7943, 0.08281, 0.5, 0.08281, 0.5, 0.08281, 0.7955, 0.08281, 0.9731, 0.08281, 0.7943, 0.08281, 0.7955, 0.08281, 0.9675, 0.08281, 0.982, 0.3347, 0.9731, 0.08281, 0.973, 0.08281, 0.9849, 0.3124, 0.9675, 0.08281, 0.9656, 0.08281, 0.9642, 0.08281, 0.9676, 0.08281, 0.9907, 1.0, 0.9965, 0.6667, 0.9994, 0.6519, 0.992, 1.0, 0.9965, 0.6667, 0.982, 0.3347, 0.9849, 0.3124, 0.9994, 0.6519, 0.9731, 0.08281, 0.9675, 0.08281, 0.9676, 0.08281, 0.973, 0.08281, 0.9656, 0.08281, 0.9621, 0.08281, 0.9621, 0.08281, 0.9642, 0.08281, 0.9994, 0.6519, 0.9849, 0.3124, 0.9846, 0.3047, 0.9988, 0.6383, 0.9849, 0.3124, 0.973, 0.08281, 0.9809, 0.2345, 0.9846, 0.3047, 0.992, 1.0, 0.9994, 0.6519, 0.9988, 0.6383, 0.9922, 1.0, 0.9988, 0.6387, 0.9845, 0.304, 0.9841, 0.2962, 0.9989, 0.642, 0.9845, 0.304, 0.9809, 0.2345, 0.9809, 0.2345, 0.9841, 0.2962, 0.9922, 1.0, 0.9988, 0.6387, 0.9989, 0.642, 0.9924, 0.9894, 0.997, 0.6729, 0.985, 0.3192, 0.9866, 0.3563, 0.995, 0.7038, 0.985, 0.3192, 0.9809, 0.2345, 0.9809, 0.2345, 0.9866, 0.3563, 0.9925, 0.977, 0.997, 0.6729, 0.995, 0.7038, 0.9926, 0.9646, 0.995, 0.7038, 0.9866, 0.3563, 0.9878, 0.4091, 0.9946, 0.7588, 0.9866, 0.3563, 0.9809, 0.2345, 0.9809, 0.2345, 0.9878, 0.4091, 0.9926, 0.9646, 0.995, 0.7038, 0.9946, 0.7588, 0.9924, 0.9863, 0.9926, 0.9646, 0.9924, 0.9863, 0.992, 1.01, 0.9922, 0.9969, 0.0, 0.0, 0.0, 0.0, 0.0, 0.0, 0.0, 0.0, 0.9921, 1.008, 0.9924, 0.9852, 0.9925, 0.982, 0.9921, 1.004, 0.0, 0.0, 0.0, 0.0, 0.0, 0.0, 0.0, 0.0, 0.0, 0.0, 0.0, 0.0, 0.0, 0.0, 0.0, 0.0, 0.0, 0.0, 0.0, 0.0, 0.0, 0.0, 0.0, 0.0, 0.9924, 0.9894, 0.9989, 0.642, 0.997, 0.6729, 0.9925, 0.977, 0.9841, 0.2962, 0.9809, 0.2345, 0.9809, 0.2345, 0.985, 0.3192, 0.9989, 0.642, 0.9841, 0.2962, 0.985, 0.3192, 0.997, 0.6729, 0.0, 0.0, 0.0, 0.0, 0.0, 0.0, 0.0, 0.0, 0.0, 0.0, 0.0, 0.0, 0.0, 0.0, 0.0, 0.0, 0.0, 0.0, 0.0, 0.0, 0.0, 0.0, 0.0, 0.0, 0.9921, 1.004, 0.9925, 0.982, 0.9925, 0.9765, 0.9922, 0.9989, 0.9922, 0.9989, 0.9925, 0.9765, 0.9922, 0.996, 0.9922, 0.9989, 0.0, 0.0, 0.0, 0.0, 0.0, 0.0, 0.0, 0.0, 0.0, 0.0, 0.0, 0.0, 0.0, 0.0, 0.0, 0.0, 0.0, 0.0, 0.0, 0.0, 0.0, 0.0, 0.0, 0.0, 0.0, 0.0, 0.0, 0.0, 0.0, 0.0, 0.0, 0.0, 0.0, 0.0, 0.0, 0.0, 0.0, 0.0, 0.0, 0.0, 0.0, 0.0, 0.0, 0.0, 0.0, 0.0, 0.0, 0.0, 0.0, 0.0, 0.0, 0.0, 0.0, 0.0, 0.0, 0.0, 0.992, 1.01, 0.9924, 0.9865, 0.9924, 0.9852, 0.9921, 1.008, 0.0, 0.0, 0.0, 0.0, 0.0, 0.0, 0.0, 0.0, 0.0, 0.0, 0.0, 0.0, 0.0, 0.0, 0.0, 0.0, 0.0, 0.0, 0.0, 0.0, 0.0, 0.0, 0.0, 0.0, 0.0, 0.0, 0.0, 0.0, 0.0, 0.0, 0.0, 0.0, 0.0, 0.0, 0.0, 0.0, 0.0, 0.0, 0.0, 0.0, 0.0, 0.0, 0.0, 0.0, 0.0, 0.0, 0.0, 0.0, 0.0, 0.0, 0.0, 0.0, 0.0, 0.0, 0.0, 0.0, 0.0, 0.0, 0.0, 0.0, 0.0, 0.0, 0.0, 0.0, 0.0, 0.0, 0.0, 0.0, 0.0, 0.0, 0.0, 0.0, 0.0, 0.0, 0.0, 0.0, 0.0, 0.0, 0.0, 0.0, 0.0, 0.0, 0.0, 0.0, 0.0, 0.0, 0.0, 0.0, 0.0, 0.0, 0.0, 0.0, 0.0, 0.0, 0.0, 0.0, 0.0, 0.0, 0.0, 0.0, 0.0, 0.0, 0.0, 0.0, 0.0, 0.0, 0.0, 0.0, 0.0, 0.0, 0.0, 0.0, 0.0, 0.0, 0.0, 0.0, 0.0, 0.0, 0.0, 0.0, 0.0, 0.0, 0.0, 0.0, 0.0, 0.0, 0.0, 0.0, 0.0, 0.0, 0.0, 0.0, 0.0, 0.0, 0.0, 0.0, 0.0, 0.0, 0.0, 0.0, 0.0, 0.0, 0.0, 0.0, 0.0, 0.0, 0.0, 0.0, 0.0, 0.0, 0.0, 0.0, 0.0, 0.0, 0.0, 0.0, 0.0, 0.0, 0.0, 0.0, 0.0, 0.0, 0.0, 0.0, 0.0, 0.0, 0.0, 0.0, 0.0, 0.0, 0.0, 0.0, 0.0, 0.0, 0.0, 0.0, 0.0, 0.0, 0.0, 0.0, 0.0, 0.0, 0.0, 0.0, 0.0, 0.0, 0.0, 0.0, 0.0, 0.0, 0.0, 0.0, 0.0, 0.0, 0.0, 0.0, 0.0, 0.0, 0.0, 0.0, 0.0, 0.0, 0.0, 0.0, 0.0, 0.0, 0.0, 0.0, 0.0, 0.0, 0.0, 0.0, 0.0, 0.0, 0.0, 0.0, 0.0, 0.0, 0.0, 0.0, 0.0, 0.0, 0.0, 0.0, 0.0, 0.0, 0.0, 0.0, 0.0, 0.0, 0.0, 0.0, 0.0, 0.0, 0.0, 0.0, 0.0, 0.0, 0.0, 0.0, 0.0, 0.0, 0.0, 0.0, 0.0, 0.0, 0.0, 0.0, 0.0, 0.0, 0.0, 0.0, 0.0, 0.0, 0.0, 0.0, 0.0, 0.0, 0.0, 0.0, 0.0, 0.0, 0.0, 0.0, 0.0, 0.0, 0.0, 0.0, 0.0, 0.0, 0.0, 0.0, 0.0, 0.0, 0.0, 0.0, 0.0, 0.0, 0.0, 0.0, 0.0, 0.0, 0.0, 0.0, 0.0, 0.0, 0.0, 0.0, 0.0, 0.0, 0.0, 0.0, 0.0, 0.0, 0.0, 0.0, 0.0, 0.0, 0.0, 0.0, 0.0, 0.0, 0.0, 0.0, 0.0, 0.0, 0.0, 0.0, 0.0, 0.0, 0.0, 0.0, 0.0, 0.0, 0.0, 0.0, 0.0, 0.0, 0.0, 0.0, 0.0, 0.0, 0.0, 0.0, 0.0, 0.0, 0.0, 0.0, 0.0, 0.0, 0.0, 0.0, 0.0, 0.0, 0.0, 0.0, 0.0, 0.0, 0.0, 0.0, 0.0, 0.0, 0.0, 0.0, 0.0, 0.0, 0.0, 0.0, 0.0, 0.0, 0.0, 0.0, 0.0, 0.0, 0.0, 0.0, 0.0, 0.0, 0.0, 0.0, 0.0, 0.0, 0.0, 0.0, 0.0, 0.0, 0.0, 0.0, 0.0, 0.0, 0.0, 0.0, 0.0, 0.0, 0.0, 0.0, 0.0, 0.0, 0.0, 0.0, 0.0, 0.0, 0.0, 0.0, 0.0, 0.0, 0.0, 0.0, 0.0, 0.0, 0.0, 0.0, 0.0, 0.0, 0.0, 0.0, 0.0, 0.0, 0.0, 0.0, 0.0, 0.0, 0.0, 0.0, 0.0, 0.0, 0.0, 0.0, 0.0, 0.0, 0.0, 0.0, 0.0, 0.0, 0.0, 0.0, 0.0, 0.0, 0.0, 0.0, 0.0, 0.0, 0.0, 0.0, 0.0, 0.0, 0.0, 0.0, 0.0, 0.0, 0.0, 0.0, 0.0, 0.0, 0.0, 0.0, 0.0, 0.0, 0.0, 0.0, 0.0, 0.0, 0.0, 0.0, 0.0, 0.0, 0.0, 0.0, 0.0, 0.0, 0.0, 0.0, 0.0, 0.0, 0.0, 0.0, 0.0, 0.0, 0.0, 0.0, 0.0, 0.0, 0.0, 0.0, 0.0, 0.0, 0.0, 0.0, 0.0, 0.0, 0.0, 0.0, 0.0, 0.0, 0.0, 0.0, 0.0, 0.0, 0.0, 0.0, 0.0, 0.0, 0.0, 0.0, 0.0, 0.0, 0.0, 0.0, 0.0, 0.0, 0.0, 0.0, 0.0, 0.0, 0.0, 0.0, 0.0, 0.0, 0.0, 0.0, 0.0, 0.0, 0.0, 0.0, 0.0, 0.0, 0.0, 0.0, 0.0, 0.0, 0.0, 0.0, 0.0, 0.0, 0.0, 0.0, 0.0, 0.0, 0.0, 0.0, 0.0, 0.0, 0.0, 0.0, 0.0, 0.0, 0.0, 0.0, 0.0, 0.0, 0.0, 0.0, 0.0, 0.0, 0.0, 0.0, 0.0, 0.0, 0.0, 0.0, 0.0, 0.0, 0.0, 0.0, 0.0, 0.0, 0.0, 0.0, 0.0, 0.0, 0.0, 0.0, 0.0, 0.0, 0.0, 0.0, 0.0, 0.0, 0.0, 0.0, 0.0, 0.0, 0.0, 0.0, 0.0, 0.0, 0.0, 0.0, 0.0, 0.0, 0.0, 0.0, 0.0, 0.0, 0.0, 0.0, 0.0, 0.0, 0.0, 0.0, 0.0, 0.0, 0.0, 0.0, 0.0, 0.0, 0.0, 0.0, 0.0, 0.0, 0.0, 0.0, 0.0, 0.0, 0.0, 0.0, 0.0, 0.0, 0.0, 0.0, 0.0, 0.0, 0.0, 0.0, 0.0, 0.0, 0.0, 0.0, 0.0, 0.0, 0.0, 0.0, 0.0, 0.0, 0.0, 0.0, 0.0, 0.0, 0.0, 0.0, 0.0, 0.0, 0.0, 0.0, 0.0, 0.0, 0.0, 0.0, 0.0, 0.0, 0.0, 0.0, 0.0, 0.0, 0.0, 0.0, 0.0, 0.0, 0.0, 0.0, 0.0, 0.0, 0.0, 0.0, 0.0, 0.0, 0.0, 0.0, 0.0, 0.0, 0.0, 0.0, 0.0, 0.0, 0.0, 0.0, 0.0, 0.0, 0.0, 0.0, 0.0, 0.0, 0.0, 0.0, 0.0, 0.0, 0.0, 0.0, 0.0, 0.0, 0.0, 0.0, 0.0, 0.0, 0.0, 0.0, 0.0, 0.0, 0.0, 0.0, 0.0, 0.0, 0.0, 0.0, 0.0, 0.0, 0.0, 0.0, 0.0, 0.0, 0.0, 0.0, 0.0, 0.0, 0.0, 0.0, 0.0, 0.0, 0.0, 0.0, 0.0, 0.0, 0.0, 0.0, 0.0, 0.0, 0.0, 0.0, 0.0, 0.0, 0.0, 0.0, 0.0, 0.0, 0.0, 0.0, 0.0, 0.0, 0.0, 0.0, 0.0, 0.0, 0.0, 0.0, 0.0, 0.0, 0.0, 0.0, 0.0, 0.0, 0.0, 0.0, 0.0, 0.0, 0.0, 0.0, 0.0, 0.0, 0.0, 0.0, 0.0, 0.0, 0.0, 0.0, 0.0, 0.0, 0.0, 0.0, 0.0, 0.0, 0.0, 0.0, 0.0, 0.0, 0.0, 0.0, 0.0, 0.0, 0.0, 0.0, 0.0, 0.0, 0.0, 0.0, 0.0, 0.0, 0.0, 0.0, 0.0, 0.0, 0.0, 0.0, 0.0, 0.0, 0.0, 0.0, 0.0, 0.0, 0.0, 0.0, 0.0, 0.0, 0.0, 0.0, 0.0, 0.0, 0.0, 0.0, 0.0, 0.0, 0.0, 0.0, 0.0, 0.0, 0.0, 0.0, 0.0, 0.0, 0.0, 0.0, 0.0, 0.0, 0.0, 0.0, 0.0, 0.0, 0.0, 0.0, 0.0, 0.0, 0.0, 0.0, 0.9922, 0.9989, 0.9922, 0.9959, 0.9922, 0.9959, 0.9922, 0.9989, 0.0, 0.0, 0.0, 0.0, 0.0, 0.0, 0.0, 0.0, 0.0, 0.0, 0.0, 0.0, 0.0, 0.0, 0.0, 0.0, 0.0, 0.0, 0.0, 0.0, 0.0, 0.0, 0.0, 0.0, 0.0, 0.0, 0.0, 0.0, 0.0, 0.0, 0.0, 0.0, 0.0, 0.0, 0.0, 0.0, 0.0, 0.0, 0.0, 0.0, 0.9922, 0.9989, 0.9922, 0.996, 0.9922, 0.9959, 0.9922, 0.9989, 0.0, 0.0, 0.0, 0.0, 0.0, 0.0, 0.0, 0.0, 0.0, 0.0, 0.0, 0.0, 0.0, 0.0, 0.0, 0.0, 0.0, 0.0, 0.0, 0.0, 0.0, 0.0, 0.0, 0.0, 0.992, 1.01, 0.9924, 0.9863, 0.9924, 0.9865, 0.992, 1.01, 0.9922, 1.0, 0.992, 1.009, 0.992, 1.009, 0.9922, 0.9983, 0.992, 1.01, 0.9921, 1.008, 0.9921, 1.008, 0.992, 1.009, 0.9921, 1.008, 0.9921, 1.004, 0.9921, 1.004, 0.9921, 1.008, 0.9922, 0.9989, 0.9922, 0.9989, 0.9922, 0.9989, 0.9922, 0.999, 0.9921, 1.008, 0.9921, 1.003, 0.9921, 1.004, 0.9921, 1.008, 0.9922, 0.9984, 0.992, 1.01, 0.992, 1.009, 0.9922, 0.9969, 0.992, 1.01, 0.992, 1.01, 0.992, 1.01, 0.992, 1.009, 0.992, 1.01, 0.9921, 1.008, 0.9921, 1.008, 0.992, 1.01, 0.9921, 1.003, 0.9922, 0.9989, 0.9922, 1.001, 0.9921, 1.004, 0.992, 1.01, 0.992, 1.01, 0.992, 1.01, 0.992, 1.01, 0.9922, 0.9989, 0.9922, 0.9989, 0.9922, 0.999, 0.9922, 0.9991, 0.9921, 1.008, 0.9921, 1.004, 0.9921, 1.004, 0.9921, 1.008, 0.9922, 0.9969, 0.992, 1.01, 0.992, 1.01, 0.9922, 0.9984, 0.992, 1.01, 0.992, 1.01, 0.992, 1.009, 0.992, 1.01, 0.9921, 1.008, 0.9921, 1.004, 0.9921, 1.004, 0.9921, 1.008, 0.992, 1.01, 0.9921, 1.008, 0.9921, 1.008, 0.992, 1.01, 0.992, 1.009, 0.9921, 1.008, 0.9921, 1.008, 0.992, 1.009, 0.9921, 1.008, 0.9921, 1.004, 0.9921, 1.003, 0.9921, 1.007, 0.9922, 0.9989, 0.9922, 0.9989, 0.9922, 0.9989, 0.9922, 0.9989, 0.0, 0.0, 0.0, 0.0, 0.0, 0.0, 0.0, 0.0, 0.0, 0.0, 0.0, 0.0, 0.0, 0.0, 0.0, 0.0, 0.0, 0.0, 0.0, 0.0, 0.0, 0.0, 0.0, 0.0, 0.9922, 0.9989, 0.9922, 0.9989, 0.9922, 0.9989, 0.9922, 0.9989, 0.9922, 0.9989, 0.9922, 0.9989, 0.9922, 0.9989, 0.9922, 0.9989, 0.9922, 0.9989, 0.9922, 0.9989, 0.9922, 0.9989, 0.0, 0.0, 0.0, 0.0, 0.0, 0.0, 0.0, 0.0, 0.0, 0.0, 0.0, 0.0, 0.0, 0.0, 0.0, 0.0, 0.9922, 0.9989, 0.9922, 0.9989, 0.9922, 0.9989, 0.9922, 0.9989, 0.4961, 0.4995, 0.0, 0.0, 0.0, 0.0, 0.4961, 0.4995, 0.9921, 1.004, 0.9921, 1.004, 0.9921, 1.004, 0.9921, 1.004, 0.9921, 1.004, 0.9921, 1.004, 0.9921, 1.004, 0.9921, 1.004, 0.9921, 1.004, 0.9921, 1.002, 0.9921, 1.003, 0.9921, 1.004, 0.9921, 1.003, 0.9921, 1.003, 0.9921, 1.003, 0.9921, 1.003, 0.9921, 1.004, 0.9921, 1.004, 0.9921, 1.004, 0.9921, 1.004, 0.9922, 0.9991, 0.9922, 0.9989, 0.9922, 0.9989, 0.9922, 0.9991, 0.9922, 0.9993, 0.9922, 0.9991, 0.9922, 0.9991, 0.9922, 0.9993, 0.9921, 1.003, 0.9921, 1.004, 0.9921, 1.004, 0.9921, 1.003, 0.9922, 0.9993, 0.9922, 0.9991, 0.9922, 0.9991, 0.9922, 0.9993, 0.9921, 1.004, 0.9921, 1.004, 0.9921, 1.004, 0.9921, 1.004, 0.9921, 1.003, 0.9921, 1.004, 0.9921, 1.004, 0.9921, 1.003, 0.9921, 1.004, 0.9921, 1.004, 0.9921, 1.004, 0.9921, 1.004, 0.9922, 0.9991, 0.9922, 0.9989, 0.9922, 0.9989, 0.9922, 0.9991, 0.9921, 1.004, 0.9921, 1.003, 0.9921, 1.002, 0.9921, 1.004, 0.9921, 1.003, 0.9921, 1.003, 0.9921, 1.003, 0.9921, 1.003, 0.9921, 1.004, 0.9921, 1.004, 0.9921, 1.004, 0.9921, 1.004, 0.9922, 0.9989, 0.9922, 0.9989, 0.9922, 0.9989, 0.9922, 0.9989, 0.9921, 1.003, 0.9921, 1.004, 0.9921, 1.004, 0.9921, 1.003, 0.9922, 0.9991, 0.9922, 0.999, 0.9922, 0.9991, 0.9922, 0.9993, 0.9922, 0.999, 0.9922, 0.9989, 0.9922, 0.9989, 0.9922, 0.9991, 0.9921, 1.004, 0.9921, 1.004, 0.9921, 1.004, 0.9921, 1.004, 0.9921, 1.003, 0.9921, 1.003, 0.9921, 1.003, 0.9921, 1.003, 0.9921, 1.004, 0.9922, 1.001, 0.9921, 1.002, 0.9921, 1.004, 0.9921, 1.004, 0.9921, 1.004, 0.9921, 1.004, 0.9921, 1.004, 0.9921, 1.004, 0.9921, 1.004, 0.9921, 1.004, 0.9921, 1.004, 0.4961, 0.4995, 0.0, 0.0, 0.9922, 0.9989, 0.9922, 0.9989, 0.9922, 0.9989, 0.9922, 0.9989, 0.9922, 0.9989, 0.9922, 0.9989, 0.9922, 0.9989, 0.9922, 0.9989, 0.9922, 0.9989, 0.9922, 0.9989, 0.9922, 0.9989, 0.9922, 0.9989, 0.9922, 0.9989, 0.9922, 0.9989, 0.9922, 0.9989, 0.9922, 0.9989, 0.9922, 0.9989, 0.9922, 0.9989, 0.9922, 0.9989, 0.9922, 0.9989, 0.9922, 0.9989, 0.9922, 0.9989, 0.9922, 0.9989, 0.9922, 0.9989, 0.9922, 0.9989, 0.9922, 0.9989, 0.9922, 0.9989, 0.9922, 0.9989, 0.9922, 0.9989, 0.9922, 0.9989, 0.9922, 0.9989, 0.4961, 0.4995, 0.0, 0.0, 0.0, 0.0, 0.4961, 0.4995, 0.9922, 0.9989, 0.9922, 0.9989, 0.0, 0.0, 0.0, 0.0, 0.9922, 0.9989, 0.4961, 0.4995, 0.4961, 0.4995, 0.9922, 0.9989, 0.9922, 0.9989, 0.9922, 0.9989, 0.9922, 0.9989, 0.9922, 0.9989, 0.9922, 0.9989, 0.9922, 0.9989, 0.9922, 0.9989, 0.9922, 0.9989, 0.9922, 0.9989, 0.4961, 0.4995, 0.9922, 0.9989, 0.9922, 0.9989, 0.9922, 0.9989, 0.4961, 0.4995, 0.4961, 0.4995, 0.9922, 0.9989, 0.0, 0.0, 0.0, 0.0, 0.0, 0.0, 0.0, 0.0, 0.0, 0.0, 0.0, 0.0, 0.0, 0.0, 0.0, 0.0, 0.0, 0.0, 0.0, 0.0, 0.0, 0.0, 0.0, 0.0, 0.0, 0.0, 0.0, 0.0, 0.0, 0.0, 0.0, 0.0, 0.0, 0.0, 0.0, 0.0, 0.0, 0.0, 0.0, 0.0, 0.9922, 0.9989, 0.9922, 0.9989, 0.9922, 0.9989, 0.9922, 0.9989, 0.0, 0.0, 0.0, 0.0, 0.0, 0.0, 0.0, 0.0, 0.0, 0.0, 0.0, 0.0, 0.0, 0.0, 0.0, 0.0, 0.0, 0.0, 0.0, 0.0, 0.0, 0.0, 0.0, 0.0, 0.0, 0.0, 0.0, 0.0, 0.0, 0.0, 0.0, 0.0, 0.0, 0.0, 0.0, 0.0, 0.0, 0.0, 0.0, 0.0, 0.9922, 0.9989, 0.9922, 0.9989, 0.9922, 0.9989, 0.9922, 0.9989, 0.0, 0.0, 0.0, 0.0, 0.0, 0.0, 0.0, 0.0, 0.0, 0.0, 0.0, 0.0, 0.0, 0.0, 0.0, 0.0, 0.0, 0.0, 0.0, 0.0, 0.0, 0.0, 0.0, 0.0, 0.0, 0.0, 0.0, 0.0, 0.0, 0.0, 0.0, 0.0, 0.0, 0.0, 0.0, 0.0, 0.0, 0.0, 0.0, 0.0, 0.9922, 0.9989, 0.9922, 0.9989, 0.9922, 0.9989, 0.9922, 0.9989, 0.9921, 1.002, 0.9921, 1.002, 0.9922, 1.002, 0.9922, 1.002, 0.9921, 1.002, 0.9921, 1.003, 0.9921, 1.003, 0.9921, 1.002, 0.9921, 1.002, 0.9921, 1.003, 0.9921, 1.003, 0.9921, 1.002, 0.9921, 1.002, 0.9921, 1.003, 0.9921, 1.003, 0.9921, 1.002, 0.992, 1.009, 0.9921, 1.008, 0.9921, 1.007, 0.992, 1.009, 0.9921, 1.007, 0.9921, 1.003, 0.9921, 1.003, 0.9425, 0.9556, 0.9922, 1.001, 0.9922, 1.0, 0.9922, 1.0, 0.9922, 1.001, 0.9922, 1.001, 0.9922, 0.9999, 0.9922, 1.0, 0.9922, 1.001, 0.9922, 1.0, 0.9922, 0.9992, 0.9922, 0.9999, 0.9922, 1.001, 0.9922, 0.9999, 0.9922, 0.9992, 0.9922, 0.9991, 0.9922, 0.9993, 0.9922, 0.9993, 0.9922, 0.9993, 0.9922, 1.0, 0.9922, 1.0, 0.9922, 1.0, 0.9922, 0.9999, 0.9922, 0.9993, 0.9922, 0.9993, 0.9922, 0.9989, 0.9922, 0.9989, 0.9922, 0.9992, 0.9922, 1.0, 0.9922, 0.9989, 0.9922, 0.9989, 0.9922, 1.0, 0.9922, 1.001, 0.9922, 1.001, 0.9922, 1.0, 0.9922, 1.001, 0.9921, 1.002, 0.9921, 1.002, 0.9922, 1.001, 0.9922, 1.001, 0.9921, 1.003, 0.9921, 1.003, 0.9922, 1.001, 0.9922, 1.001, 0.9921, 1.002, 0.9922, 0.9992, 0.9922, 0.9989, 0.9922, 0.9989, 0.9922, 0.9991, 0.9922, 0.9991, 0.9922, 0.9992, 0.9922, 0.9992, 0.9922, 0.9991, 0.9922, 0.9989, 0.9922, 0.9991, 0.9922, 0.9991, 0.9922, 0.9989, 0.9922, 0.9992, 0.9922, 0.9989, 0.9922, 0.9989, 0.9922, 0.9992, 0.9921, 1.002, 0.9921, 1.002, 0.9921, 1.002, 0.9921, 1.002, 0.9921, 1.002, 0.9922, 1.002, 0.9922, 1.002, 0.9921, 1.002, 0.9921, 1.002, 0.9921, 1.002, 0.9921, 1.002, 0.9921, 1.002, 0.9921, 1.002, 0.9922, 1.002, 0.9922, 1.002, 0.9921, 1.002, 0.5553, 0.5607, 0.9921, 1.002, 0.9921, 1.002, 0.9921, 1.002, 0.9921, 1.002, 0.9921, 1.002, 0.9908, 1.0, 0.9921, 1.002, 0.9921, 1.002, 0.9921, 1.002, 0.9921, 1.002, 0.9921, 1.002, 0.9921, 1.002, 0.9921, 1.002, 0.9921, 1.002, 0.9921, 1.002, 0.4781, 0.4827, 0.9908, 1.0, 0.9921, 1.002, 0.9921, 1.002, 0.0, 0.0, 0.0, 0.0, 0.0, 0.0, 0.0, 0.0, 0.0, 0.0, 0.0, 0.0, 0.0, 0.0, 0.0, 0.0, 0.4781, 0.4827, 0.0, 0.0, 0.0, 0.0, -1.042e-06, -1.053e-06, 0.9921, 1.002, 0.9922, 1.002, 0.9922, 1.002, 0.9921, 1.002, -1.042e-06, -1.053e-06, 0.0, 0.0, 0.9921, 1.002, 0.5553, 0.5607, 0.9921, 1.002, 0.9921, 1.002, 0.9921, 1.002, 0.9922, 0.9989, 0.9922, 0.9989, 0.9922, 0.9989, 0.9922, 0.9989, 0.992, 1.009, 0.9921, 1.007, 0.9425, 0.9556, 0.992, 1.009, 0.992, 1.009, 0.9921, 1.007, 0.9921, 1.007, 0.992, 1.008, 0.992, 1.008, 0.9921, 1.007, 0.9921, 1.007, 0.992, 1.008, 0.992, 1.009, 0.992, 1.009, 0.992, 1.009, 0.992, 1.009, 0.0, 0.0, 0.0, 0.0, 0.0, 0.0, 0.0, 0.0, 0.0, 0.0, 0.0, 0.0, 0.0, 0.0, 0.0, 0.0, 0.0, 0.0, 0.0, 0.0, 0.0, 0.0, 0.0, 0.0, 0.0, 0.0, 0.0, 0.0, 0.0, 0.0, 0.0, 0.0, 0.992, 1.008, 0.9921, 1.007, 0.9921, 1.007, 0.992, 1.008, 0.0, 0.0, 0.0, 0.0, 0.0, 0.0, 0.0, 0.0, 0.0, 0.0, 0.0, 0.0, 0.0, 0.0, 0.0, 0.0, 0.0, 0.0, 0.0, 0.0, 0.0, 0.0, 0.0, 0.0, 0.0, 0.0, 0.0, 0.0, 0.0, 0.0, 0.0, 0.0, 0.992, 1.009, 0.992, 1.009, 0.992, 1.009, 0.992, 1.009, 0.0, 0.0, 0.0, 0.0, 0.0, 0.0, 0.0, 0.0, 0.0, 0.0, 0.0, 0.0, 0.0, 0.0, 0.0, 0.0, 0.992, 1.009, 0.9425, 0.9556, 0.9921, 1.007, 0.992, 1.009, 0.9921, 1.007, 0.9461, 0.9604, 0.8321, 0.8445, 0.0, 0.0, 0.0, 0.0, 0.0, 0.0, 0.0, 0.0, 0.0, 0.0, 0.0, 0.0, 0.0, 0.0, 0.0, 0.0, 0.992, 1.008, 0.9921, 1.007, 0.9461, 0.9604, 0.992, 1.008, 0.0, 0.0, 0.0, 0.0, 0.0, 0.0, 0.0, 0.0, 0.0, 0.0, 0.0, 0.0, 0.0, 0.0, 0.0, 0.0, 0.0, 0.0, 0.0, 0.0, 0.9921, 1.007, 0.9921, 1.007, 0.0, 0.0, 0.0, 0.0, 0.9921, 1.007, 0.8321, 0.8445, 0.0, 0.0, 0.0, 0.0, 0.0, 0.0, 0.0, 0.0, 0.9921, 1.007, 0.9921, 1.007, 0.9921, 1.007, 0.9921, 1.007, 0.9461, 0.9604, 0.9921, 1.007, 0.9921, 1.007, 0.8321, 0.8445, 0.0, 0.0, 0.0, 0.0, 0.0, 0.0, 0.0, 0.0, 0.0, 0.0, 0.0, 0.0, 0.0, 0.0, 0.0, 0.0, 0.0, 0.0, 0.0, 0.0, 0.0, 0.0, 0.0, 0.0, 0.0, 0.0, 0.0, 0.0, 0.0, 0.0, 0.0, 0.0, 0.0, 0.0, 0.0, 0.0, 0.0, 0.0, 0.0, 0.0, 0.0, 0.0, 0.0, 0.0, 0.0, 0.0, 0.0, 0.0, 0.992, 1.008, 0.9461, 0.9604, 0.9921, 1.007, 0.992, 1.008, 0.0, 0.0, 0.0, 0.0, 0.0, 0.0, 0.0, 0.0, 0.0, 0.0, 0.0, 0.0, 0.0, 0.0, 0.0, 0.0, 0.0, 0.0, 0.0, 0.0, 0.0, 0.0, 0.0, 0.0, 0.0, 0.0, 0.0, 0.0, 0.0, 0.0, 0.0, 0.0, 0.0, 0.0, 0.0, 0.0, 0.0, 0.0, 0.0, 0.0, 0.0, 0.0, 0.0, 0.0, 0.0, 0.0, 0.0, 0.0, 0.0, 0.0, 0.0, 0.0, 0.0, 0.0, 0.0, 0.0, 0.0, 0.0, 0.0, 0.0, 0.0, 0.0, 0.0, 0.0, 0.0, 0.0, 0.0, 0.0, 0.0, 0.0, 0.0, 0.0, 0.0, 0.0, 0.0, 0.0, 0.0, 0.0, 0.0, 0.0, 0.0, 0.0, 0.0, 0.0, 0.0, 0.0, 0.0, 0.0, 0.9922, 0.9969, 0.992, 1.009, 0.992, 1.01, 0.9921, 1.001, 0.0, 0.0, 0.0, 0.0, 0.0, 0.0, 0.0, 0.0, 0.0, 0.0, 0.0, 0.0, 0.0, 0.0, 0.0, 0.0, 0.0, 0.0, 0.0, 0.0, 0.0, 0.0, 0.0, 0.0, 0.0, 0.0, 0.0, 0.0, 0.0, 0.0, 0.0, 0.0, 0.0, 0.0, 0.0, 0.0, 0.0, 0.0, 0.0, 0.0, 0.9921, 1.001, 0.992, 1.009, 0.992, 1.009, 0.9922, 1.0, 0.992, 1.01, 0.992, 1.01, 0.992, 1.009, 0.992, 1.009, 0.9921, 1.002, 0.992, 1.009, 0.992, 1.009, 0.9921, 1.001, 0.9921, 1.004, 0.9921, 1.004, 0.9921, 1.004, 0.9921, 1.004, 0.9921, 1.004, 0.9921, 1.004, 0.9921, 1.004, 0.9921, 1.004, 0.9921, 1.004, 0.9921, 1.004, 0.9921, 1.004, 0.9921, 1.004, 0.992, 1.009, 0.9921, 1.008, 0.9921, 1.008, 0.992, 1.009, 0.9921, 1.008, 0.9921, 1.004, 0.9921, 1.004, 0.9921, 1.008, 0.9921, 1.004, 0.9921, 1.004, 0.9921, 1.004, 0.9921, 1.004, 0.9921, 1.004, 0.9921, 1.004, 0.9921, 1.004, 0.9921, 1.004, 0.9921, 1.004, 0.9921, 1.004, 0.9921, 1.004, 0.9921, 1.004, 0.9921, 1.008, 0.9921, 1.004, 0.9921, 1.004, 0.9921, 1.008, 0.992, 1.01, 0.9921, 1.008, 0.9921, 1.008, 0.992, 1.01, 0.0, 0.0, 0.0, 0.0, 0.0, 0.0, 0.0, 0.0, 0.992, 1.008, 0.9921, 1.007, 0.9921, 1.007, 0.992, 1.008, 0.0, 0.0, 0.0, 0.0, 0.0, 0.0, 0.0, 0.0, 0.992, 1.008, 0.9921, 1.007, 0.9921, 1.007, 0.992, 1.008, 0.0, 0.0, 0.0, 0.0, 0.0, 0.0, 0.0, 0.0, 0.0, 0.0, 0.0, 0.0, 0.0, 0.0, 0.0, 0.0, 0.0, 0.0, 0.0, 0.0, 0.0, 0.0, 0.0, 0.0, 0.0, 0.0, 0.0, 0.0, 0.0, 0.0, 0.0, 0.0, 0.0, 0.0, 0.0, 0.0, 0.0, 0.0, 0.0, 0.0, 0.0, 0.0, 0.0, 0.0, 0.0, 0.0, 0.0, 0.0, 0.0, 0.0, 0.0, 0.0, 0.0, 0.0, 0.0, 0.0, 0.0, 0.0, 0.0, 0.0, 0.0, 0.0, 0.0, 0.0, 0.0, 0.0, 0.0, 0.0, 0.0, 0.0, 0.0, 0.0, 0.0, 0.0, 0.0, 0.0, 0.0, 0.0, 0.0, 0.0, 0.0, 0.0, 0.0, 0.0, 0.0, 0.0, 0.0, 0.0, 0.0, 0.0, 0.0, 0.0, 0.0, 0.0, 0.0, 0.0, 0.0, 0.0, 0.0, 0.0, 0.0, 0.0, 0.0, 0.0, 0.0, 0.0, 0.0, 0.0, 0.0, 0.0, 0.0, 0.0, 0.0, 0.0, 0.0, 0.0, 0.0, 0.0, 0.0, 0.0, 0.0, 0.0, 0.0, 0.0, 0.0, 0.0, 0.0, 0.0, 0.0, 0.0, 0.0, 0.0, 0.0, 0.0, 0.0, 0.0, 0.0, 0.0, 0.0, 0.0, 0.0, 0.0, 0.0, 0.0, 0.0, 0.0, 0.0, 0.0, 0.0, 0.0, 0.0, 0.0, 0.0, 0.0, 0.0, 0.0, 0.0, 0.0, 0.0, 0.0, 0.0, 0.0, 0.0, 0.0, 0.0, 0.0, 0.0, 0.0, 0.0, 0.0, 0.0, 0.0, 0.0, 0.0, 0.0, 0.0, 0.0, 0.0, 0.0, 0.0, 0.0, 0.0, 0.0, 0.0, 0.0, 0.0, 0.0, 0.0, 0.0, 0.0, 0.0, 0.0, 0.0, 0.0, 0.0, 0.0, 0.0, 0.0, 0.0, 0.0, 0.9921, 1.002, 0.9921, 1.001, 0.9922, 0.9999, 0.9922, 0.9998, 0.9922, 1.0, 0.9922, 0.9983, 0.9922, 0.9991, 0.9922, 0.9997, 0.9921, 1.001, 0.9922, 1.0, 0.9922, 0.9997, 0.9922, 0.9999, 0.9922, 0.9998, 0.9922, 0.9999, 0.9922, 0.9999, 0.9922, 0.9997, 0.9922, 0.9997, 0.9922, 0.9991, 0.9922, 0.9991, 0.9922, 0.9997, 0.9922, 0.9999, 0.9922, 0.9997, 0.9922, 0.9997, 0.9922, 0.9999, 0.9922, 0.9997, 0.9922, 0.9991, 0.9922, 0.9991, 0.9922, 0.9997, 0.9922, 0.9997, 0.9922, 0.9999, 0.9922, 0.9999, 0.9922, 0.9998, 0.9922, 0.9999, 0.9922, 0.9997, 0.9922, 0.9996, 0.9922, 0.9999, 0.9922, 0.9997, 0.9922, 0.9991, 0.9922, 0.9991, 0.9922, 0.9997, 0.0, 0.0, 0.0, 0.0, 0.0, 0.0, 0.0, 0.0, 0.0, 0.0, 0.0, 0.0, 0.0, 0.0, 0.0, 0.0, 0.0, 0.0, 0.0, 0.0, 0.0, 0.0, 0.0, 0.0, 0.9922, 0.9998, 0.9922, 0.9999, 0.9922, 0.9999, 0.9922, 0.9998, 0.9922, 0.9999, 0.9922, 0.9996, 0.9922, 0.9996, 0.9922, 0.9999, 0.0, 0.0, 0.0, 0.0, 0.0, 0.0, 0.0, 0.0, 0.9922, 0.9999, 0.9922, 0.9996, 0.9922, 0.9996, 0.9922, 0.9999, 0.0, 0.0, 0.0, 0.0, 0.0, 0.0, 0.0, 0.0, 0.0, 0.0, 0.0, 0.0, 0.0, 0.0, 0.0, 0.0, 0.0, 0.0, 0.0, 0.0, 0.0, 0.0, 0.0, 0.0, 0.0, 0.0, 0.0, 0.0, 0.0, 0.0, 0.0, 0.0, 0.0, 0.0, 0.0, 0.0, 0.0, 0.0, 0.0, 0.0, 0.9922, 0.9997, 0.9922, 0.9991, 0.9922, 0.9991, 0.9922, 0.9997, 0.0, 0.0, 0.0, 0.0, 0.0, 0.0, 0.0, 0.0, 0.0, 0.0, 0.0, 0.0, 0.0, 0.0, 0.0, 0.0, 0.9922, 0.9999, 0.9922, 0.9996, 0.9922, 0.9996, 0.9922, 0.9999, 0.9922, 0.9998, 0.9922, 0.9999, 0.9922, 0.9999, 0.9922, 0.9998, 0.0, 0.0, 0.0, 0.0, 0.0, 0.0, 0.0, 0.0, 0.0, 0.0, 0.0, 0.0, 0.0, 0.0, 0.0, 0.0, 0.0, 0.0, 0.0, 0.0, 0.0, 0.0, 0.0, 0.0, 0.9922, 0.9999, 0.9922, 0.9996, 0.9922, 0.9996, 0.9922, 0.9999, 0.0, 0.0, 0.0, 0.0, 0.0, 0.0, 0.0, 0.0, 0.0, 0.0, 0.0, 0.0, 0.0, 0.0, 0.0, 0.0, 0.0, 0.0, 0.0, 0.0, 0.0, 0.0, 0.0, 0.0, 0.9922, 0.9999, 0.9922, 0.9996, 0.9922, 0.9996, 0.9922, 0.9999, 0.0, 0.0, 0.0, 0.0, 0.0, 0.0, 0.0, 0.0, 0.0, 0.0, 0.0, 0.0, 0.0, 0.0, 0.0, 0.0, 0.0, 0.0, 0.0, 0.0, 0.0, 0.0, 0.0, 0.0, 0.9922, 0.9999, 0.9922, 0.9996, 0.9922, 0.9995, 0.9922, 0.9998, 0.0, 0.0, 0.0, 0.0, 0.0, 0.0, 0.0, 0.0, 0.0, 0.0, 0.0, 0.0, 0.0, 0.0, 0.0, 0.0, 0.9922, 0.9999, 0.9922, 0.9996, 0.9922, 0.9996, 0.9922, 0.9999, 0.0, 0.0, 0.0, 0.0, 0.0, 0.0, 0.0, 0.0, 0.0, 0.0, 0.0, 0.0, 0.0, 0.0, 0.0, 0.0, 0.9922, 0.9969, 0.9922, 0.9969, 0.9922, 0.9969, 0.9922, 0.9969, 0.0, 0.0, 0.0, 0.0, 0.0, 0.0, 0.0, 0.0, 0.0, 0.0, 0.0, 0.0, 0.0, 0.0, 0.0, 0.0, 0.9922, 0.9985, 0.9922, 0.9969, 0.9922, 0.9969, 0.9922, 0.9985, 0.0, 0.0, 0.0, 0.0, 0.9922, 0.9969, 0.9922, 0.9985, 0.0, 0.0, 0.0, 0.0, 0.0, 0.0, 0.0, 0.0, 0.0, 0.0, 0.0, 0.0, 0.0, 0.0, 0.0, 0.0, 0.9922, 0.9993, 0.9922, 0.9996, 0.9922, 0.9997, 0.9922, 0.9993, 0.9922, 0.9993, 0.9922, 0.9997, 0.9922, 0.9997, 0.9922, 0.9993, 0.9922, 0.999, 0.9922, 0.9995, 0.9922, 0.9996, 0.9922, 0.9993, 0.9922, 0.9994, 0.9922, 0.9996, 0.9922, 0.9995, 0.9922, 0.999, 0.9921, 1.001, 0.9921, 1.001, 0.9922, 0.9996, 0.9922, 0.9994, 0.9921, 1.001, 0.992, 1.01, 0.992, 1.009, 0.9921, 1.001, 0.9922, 0.9998, 0.0, 0.0, 0.0, 0.0, 0.9922, 0.9997, 0.9922, 0.9999, 0.0003479, 0.0003622, 0.0, 0.0, 0.9922, 0.9998, 0.0003479, 0.0003622, 0.0, 0.0, 0.0, 0.0, 0.0, 0.0, 0.0, 0.0, 0.0, 0.0, 0.0, 0.0, 0.0, 0.0, -0.03464, -0.03465, 0.0, 0.0, 0.9922, 0.9985, 0.9922, 0.9999, 0.9922, 0.9999, 0.9922, 0.9985, 0.9922, 0.9985, 0.9922, 0.9999, -0.03464, -0.03465, 0.0, 0.0, 0.0, 0.0, 0.0, 0.0, 0.0, 0.0, 0.0, 0.0, 0.0, 0.0, 0.0, 0.0, 0.9922, 0.9969, 0.9922, 0.9969, 0.9922, 0.9969, 0.9922, 0.9969, 0.9922, 0.9996, 0.9922, 0.9998, 0.9922, 0.9998, 0.9922, 0.9997, 0.9922, 0.9997, 0.9922, 0.9998, 0.9922, 0.9998, 0.9922, 0.9997, 0.9922, 0.9995, 0.9922, 0.9997, 0.9922, 0.9998, 0.9922, 0.9996, 0.9922, 0.9996, 0.9922, 0.9998, 0.9922, 0.9997, 0.9922, 0.9995, 0.9921, 1.001, 0.9921, 1.002, 0.9922, 0.9998, 0.9922, 0.9996, 0.9921, 1.001, 0.992, 1.009, 0.992, 1.009, 0.9921, 1.002, 0.992, 1.01, 0.992, 1.01, 0.992, 1.009, 0.992, 1.009, 0.0, 0.0, 0.9922, 0.9969, 0.9922, 0.9969, 0.0, 0.0, 0.0, 0.0, 0.9922, 0.9969, 0.9922, 0.9969, 0.0, 0.0, 0.992, 1.009, 0.992, 1.01, 0.992, 1.01, 0.992, 1.01, 0.992, 1.01])
me_plane.update()
me_plane_003 = bpy.data.meshes.new('Plane.003')
me_plane_003.from_pydata([(3.836, -0.4482, -3.762), (14.56, 0.1631, -3.786), (3.835, 1.031, -3.619), (14.86, 1.772, -3.676), (-7.918, -0.9994, -3.69), (-7.918, 0.09642, -3.574), (-11.04, -1.181, -3.687), (-9.991, -0.3811, -3.588), (3.836, 1.02, -3.525), (3.839, -0.4766, -3.445), (14.57, 0.1346, -3.469), (14.87, 1.761, -3.583), (-7.917, 0.08544, -3.48), (-7.915, -1.028, -3.373), (-9.99, -0.392, -3.494), (-11.04, -1.209, -3.548), (14.51, 0.1602, -3.786), (14.81, 1.769, -3.676), (14.52, 0.1317, -3.469), (14.81, 1.758, -3.583), (3.835, 0.6611, -3.654), (3.835, 0.2913, -3.69), (3.836, -0.07842, -3.726), (14.64, 0.5654, -3.759), (14.71, 0.9677, -3.731), (14.79, 1.37, -3.704), (-7.918, -0.1775, -3.603), (-7.918, -0.4515, -3.632), (-7.918, -0.7255, -3.661), (-10.43, -0.6207, -3.614), (-10.63, -0.8075, -3.638), (-10.84, -0.9942, -3.663), (3.837, 0.6457, -3.339), (3.838, 0.2716, -3.282), (3.838, -0.1025, -3.311), (14.64, 0.5413, -3.343), (14.72, 0.948, -3.323), (14.79, 1.355, -3.388), (-7.916, -0.1929, -3.287), (-7.916, -0.4712, -3.223), (-7.915, -0.7496, -3.245), (-10.42, -0.6361, -3.342), (-10.63, -0.8272, -3.319), (-10.83, -1.018, -3.381), (14.59, 0.5382, -3.343), (14.66, 0.9448, -3.323), (14.74, 1.351, -3.388), (14.74, 1.367, -3.704), (14.66, 0.9645, -3.731), (14.59, 0.5623, -3.759), (14.75, 0.1631, -3.789), (15.05, 1.772, -3.674), (25.2, 0.8818, -4.207), (25.82, 2.306, -4.041), (14.76, 0.1356, -3.529), (15.06, 1.745, -3.583), (25.22, 0.8544, -3.947), (25.83, 2.278, -3.95), (14.98, 1.37, -3.703), (14.9, 0.9677, -3.731), (14.83, 0.5654, -3.76), (25.66, 1.95, -4.082), (25.51, 1.594, -4.124), (25.36, 1.238, -4.166), (14.99, 1.343, -3.388), (14.91, 0.9402, -3.323), (14.84, 0.5379, -3.343), (25.67, 1.922, -3.767), (25.52, 1.566, -3.716), (25.37, 1.21, -3.749), (25.02, 0.8695, -4.2), (25.63, 2.297, -4.035), (25.04, 0.842, -3.94), (25.64, 2.269, -3.943), (25.49, 1.912, -3.761), (25.34, 1.556, -3.709), (25.19, 1.199, -3.742), (25.48, 1.94, -4.076), (25.33, 1.583, -4.117), (25.18, 1.226, -4.159), (15.12, 1.776, -3.676), (15.13, 1.748, -3.585), (15.04, 1.374, -3.705), (14.97, 0.9716, -3.734), (14.89, 0.5696, -3.763), (14.82, 0.1676, -3.791), (14.83, 0.1401, -3.531), (15.06, 1.346, -3.39), (14.98, 0.9442, -3.326), (14.9, 0.5421, -3.346)], [], [(47, 17, 3, 25), (20, 26, 5, 2), (26, 29, 7, 5), (46, 37, 11, 19), (32, 8, 12, 38), (38, 12, 14, 41), (17, 2, 8, 19), (16, 1, 10, 18), (5, 7, 14, 12), (4, 0, 9, 13), (25, 3, 11, 37), (6, 4, 13, 15), (31, 6, 15, 43), (2, 5, 12, 8), (0, 16, 18, 9), (3, 17, 19, 11), (32, 46, 19, 8), (20, 2, 17, 47), (0, 22, 49, 16), (22, 21, 48, 49), (21, 20, 47, 48), (9, 18, 44, 34), (34, 44, 45, 33), (33, 45, 46, 32), (7, 29, 41, 14), (29, 30, 42, 41), (30, 31, 43, 42), (1, 23, 35, 10), (23, 24, 36, 35), (24, 25, 37, 36), (13, 40, 43, 15), (40, 39, 42, 43), (39, 38, 41, 42), (9, 34, 40, 13), (34, 33, 39, 40), (33, 32, 38, 39), (18, 10, 35, 44), (44, 35, 36, 45), (45, 36, 37, 46), (4, 6, 31, 28), (28, 31, 30, 27), (27, 30, 29, 26), (0, 4, 28, 22), (22, 28, 27, 21), (21, 27, 26, 20), (16, 49, 23, 1), (49, 48, 24, 23), (48, 47, 25, 24), (79, 63, 52, 70), (76, 72, 56, 69), (70, 52, 56, 72), (60, 50, 54, 66), (80, 51, 55, 81), (61, 53, 57, 67), (52, 63, 69, 56), (63, 62, 68, 69), (62, 61, 67, 68), (51, 58, 64, 55), (58, 59, 65, 64), (59, 60, 66, 65), (73, 74, 67, 57), (74, 75, 68, 67), (75, 76, 69, 68), (71, 53, 61, 77), (77, 61, 62, 78), (78, 62, 63, 79), (83, 78, 79, 84), (82, 77, 78, 83), (80, 71, 77, 82), (88, 89, 76, 75), (87, 88, 75, 74), (81, 87, 74, 73), (53, 71, 73, 57), (85, 70, 72, 86), (89, 86, 72, 76), (84, 79, 70, 85), (60, 84, 85, 50), (66, 54, 86, 89), (50, 85, 86, 54), (55, 64, 87, 81), (64, 65, 88, 87), (65, 66, 89, 88), (51, 80, 82, 58), (58, 82, 83, 59), (59, 83, 84, 60), (71, 80, 81, 73)])
me_plane_003.polygons.foreach_set('use_smooth', [True] * 86)
_uv = me_plane_003.uv_layers.new(name='UVMap')
_uv.uv.foreach_set('vector', [5.451, 0.9074, 5.489, 1.108, 5.515, 1.11, 5.477, 0.9091, 0.0, 0.5546, 0.0, 0.585, 0.0, 0.7219, 0.0, 0.7395, 0.0, 0.585, 0.0, 0.418, 0.0, 0.5216, 0.0, 0.7219, 5.451, 0.9074, 5.477, 0.9091, 5.515, 1.11, 5.489, 1.108, 0.0, 0.5546, 0.0, 0.7395, 0.0, 0.7219, 0.0, 0.585, 0.0, 0.585, 0.0, 0.7219, 0.0, 0.5216, 0.0, 0.418, 5.489, 1.108, 0.0, 0.7395, 0.0, 0.7395, 5.489, 1.108, 5.339, 0.3042, 5.364, 0.3056, 5.364, 0.3056, 5.339, 0.3042, 0.0, 0.7219, 0.0, 0.5216, 0.0, 0.5216, 0.0, 0.7219, 0.0, 0.174, 0.0, 0.0, 0.0, 0.0, 0.0, 0.174, 5.477, 0.9091, 5.515, 1.11, 5.515, 1.11, 5.477, 0.9091, 0.0, 0.174, 0.0, 0.174, 0.0, 0.174, 0.0, 0.174, 0.0, 0.2553, 0.0, 0.174, 0.0, 0.174, 0.0, 0.2553, 0.0, 0.7395, 0.0, 0.7219, 0.0, 0.7219, 0.0, 0.7395, 0.0, 0.0, 5.339, 0.3042, 5.339, 0.3042, 0.0, 0.0, 5.515, 1.11, 5.489, 1.108, 5.489, 1.108, 5.515, 1.11, 0.0, 0.5546, 5.451, 0.9074, 5.489, 1.108, 0.0, 0.7395, 0.0, 0.5546, 0.0, 0.7395, 5.489, 1.108, 5.451, 0.9074, 0.0, 0.0, 0.0, 0.1849, 5.376, 0.5053, 5.339, 0.3042, 0.0, 0.1849, 0.0, 0.3697, 5.414, 0.7063, 5.376, 0.5053, 0.0, 0.3697, 0.0, 0.5546, 5.451, 0.9074, 5.414, 0.7063, 0.0, 0.0, 5.339, 0.3042, 5.376, 0.5053, 0.0, 0.1849, 0.0, 0.1849, 5.376, 0.5053, 5.414, 0.7063, 0.0, 0.3697, 0.0, 0.3697, 5.414, 0.7063, 5.451, 0.9074, 0.0, 0.5546, 0.0, 0.5216, 0.0, 0.418, 0.0, 0.418, 0.0, 0.5216, 0.0, 0.418, 0.0, 0.3367, 0.0, 0.3367, 0.0, 0.418, 0.0, 0.3367, 0.0, 0.2553, 0.0, 0.2553, 0.0, 0.3367, 5.364, 0.3056, 5.402, 0.5068, 5.402, 0.5068, 5.364, 0.3056, 5.402, 0.5068, 5.44, 0.7079, 5.44, 0.7079, 5.402, 0.5068, 5.44, 0.7079, 5.477, 0.9091, 5.477, 0.9091, 5.44, 0.7079, 0.0, 0.174, 0.0, 0.311, 0.0, 0.2553, 0.0, 0.174, 0.0, 0.311, 0.0, 0.448, 0.0, 0.3367, 0.0, 0.2553, 0.0, 0.448, 0.0, 0.585, 0.0, 0.418, 0.0, 0.3367, 0.0, 0.0, 0.0, 0.1849, 0.0, 0.311, 0.0, 0.174, 0.0, 0.1849, 0.0, 0.3697, 0.0, 0.448, 0.0, 0.311, 0.0, 0.3697, 0.0, 0.5546, 0.0, 0.585, 0.0, 0.448, 5.339, 0.3042, 5.364, 0.3056, 5.402, 0.5068, 5.376, 0.5053, 5.376, 0.5053, 5.402, 0.5068, 5.44, 0.7079, 5.414, 0.7063, 5.414, 0.7063, 5.44, 0.7079, 5.477, 0.9091, 5.451, 0.9074, 0.0, 0.174, 0.0, 0.174, 0.0, 0.2553, 0.0, 0.311, 0.0, 0.311, 0.0, 0.2553, 0.0, 0.3367, 0.0, 0.448, 0.0, 0.448, 0.0, 0.3367, 0.0, 0.418, 0.0, 0.585, 0.0, 0.0, 0.0, 0.174, 0.0, 0.311, 0.0, 0.1849, 0.0, 0.1849, 0.0, 0.311, 0.0, 0.448, 0.0, 0.3697, 0.0, 0.3697, 0.0, 0.448, 0.0, 0.585, 0.0, 0.5546, 5.339, 0.3042, 5.376, 0.5053, 5.402, 0.5068, 5.364, 0.3056, 5.376, 0.5053, 5.414, 0.7063, 5.44, 0.7079, 5.402, 0.5068, 5.414, 0.7063, 5.451, 0.9074, 5.477, 0.9091, 5.44, 0.7079, 0.0, 0.0, 0.0, 0.0, 0.0, 0.0, 0.0, 0.0, 0.0, 0.0, 0.0, 0.0, 0.0, 0.0, 0.0, 0.0, 0.0, 0.0, 0.0, 0.0, 0.0, 0.0, 0.0, 0.0, 0.0, 0.0, 0.0, 0.0, 0.0, 0.0, 0.0, 0.0, 0.0, 0.0, 0.0, 0.0, 0.0, 0.0, 0.0, 0.0, 0.0, 0.0, 0.0, 0.0, 0.0, 0.0, 0.0, 0.0, 0.0, 0.0, 0.0, 0.0, 0.0, 0.0, 0.0, 0.0, 0.0, 0.0, 0.0, 0.0, 0.0, 0.0, 0.0, 0.0, 0.0, 0.0, 0.0, 0.0, 0.0, 0.0, 0.0, 0.0, 0.0, 0.0, 0.0, 0.0, 0.0, 0.0, 0.0, 0.0, 0.0, 0.0, 0.0, 0.0, 0.0, 0.0, 0.0, 0.0, 0.0, 0.0, 0.0, 0.0, 0.0, 0.0, 0.0, 0.0, 0.0, 0.0, 0.0, 0.0, 0.0, 0.0, 0.0, 0.0, 0.0, 0.0, 0.0, 0.0, 0.0, 0.0, 0.0, 0.0, 0.0, 0.0, 0.0, 0.0, 0.0, 0.0, 0.0, 0.0, 0.0, 0.0, 0.0, 0.0, 0.0, 0.0, 0.0, 0.0, 0.0, 0.0, 0.0, 0.0, 0.0, 0.0, 0.0, 0.0, 0.0, 0.0, 0.0, 0.0, 0.0, 0.0, 0.0, 0.0, 0.0, 0.0, 0.0, 0.0, 0.0, 0.0, 0.0, 0.0, 0.0, 0.0, 0.0, 0.0, 0.0, 0.0, 0.0, 0.0, 0.0, 0.0, 0.0, 0.0, 0.0, 0.0, 0.0, 0.0, 0.0, 0.0, 0.0, 0.0, 0.0, 0.0, 0.0, 0.0, 0.0, 0.0, 0.0, 0.0, 0.0, 0.0, 0.0, 0.0, 0.0, 0.0, 0.0, 0.0, 0.0, 0.0, 0.0, 0.0, 0.0, 0.0, 0.0, 0.0, 0.0, 0.0, 0.0, 0.0, 0.0, 0.0, 0.0, 0.0, 0.0, 0.0, 0.0, 0.0, 0.0, 0.0, 0.0, 0.0, 0.0, 0.0, 0.0, 0.0, 0.0, 0.0, 0.0, 0.0, 0.0, 0.0, 0.0, 0.0, 0.0, 0.0, 0.0, 0.0, 0.0, 0.0, 0.0, 0.0, 0.0, 0.0, 0.0, 0.0, 0.0, 0.0, 0.0, 0.0, 0.0, 0.0, 0.0, 0.0, 0.0, 0.0, 0.0, 0.0, 0.0, 0.0, 0.0, 0.0, 0.0, 0.0, 0.0, 0.0, 0.0, 0.0, 0.0, 0.0, 0.0, 0.0, 0.0, 0.0, 0.0, 0.0, 0.0, 0.0, 0.0, 0.0, 0.0, 0.0, 0.0, 0.0, 0.0, 0.0, 0.0, 0.0, 0.0, 0.0, 0.0, 0.0, 0.0, 0.0, 0.0, 0.0, 0.0, 0.0, 0.0, 0.0, 0.0, 0.0, 0.0, 0.0, 0.0, 0.0, 0.0, 0.0, 0.0, 0.0, 0.0, 0.0, 0.0, 0.0])
me_plane_003.update()
me_plane_004 = bpy.data.meshes.new('Plane.004')
me_plane_004.from_pydata([(1.348, 4.487, 1.176), (1.677, 1.72, 0.2741), (1.794, 1.699, 0.2028), (1.875, 1.681, -0.1511), (1.868, 1.684, -0.3913), (1.842, 1.77, -0.7136), (1.879, 1.681, 0.02175), (1.825, 1.69, 0.1572), (1.863, 1.731, -1.006), (1.655, 4.443, 0.495), (1.772, 4.455, 0.413), (1.852, 4.416, -0.09775), (1.845, 4.383, -0.303), (1.843, 1.702, -0.7148), (1.856, 4.453, 0.1809), (1.802, 4.463, 0.3603), (1.834, 4.078, -0.9735), (1.844, 1.714, -0.857), (1.843, 1.701, -0.7), (1.867, 1.761, -0.3891), (1.875, 1.757, -0.1498), (1.878, 1.762, 0.02572), (1.794, 1.775, 0.2081), (1.676, 1.849, 0.2845), (1.87, 1.782, -1.005), (1.824, 1.773, 0.1623), (1.843, 1.777, -0.8563), (1.758, 4.272, -0.822), (1.837, 1.781, -0.9763), (1.767, 4.029, -0.8339), (1.85, 1.702, -0.7155), (1.851, 1.701, -0.7007), (1.84, 4.331, -0.5654), (1.838, 4.327, -0.5798), (1.849, 1.77, -0.7142), (1.85, 1.77, -0.6994), (1.842, 1.77, -0.6987), (1.83, 4.327, -0.5791), (1.833, 4.331, -0.5647), (1.598, 1.906, 0.5795), (1.601, 2.048, 0.5609), (1.513, 2.183, 0.7718), (1.525, 2.289, 0.7414), (1.414, 2.592, 0.9903), (1.44, 2.605, 0.9237), (1.352, 2.92, 1.137), (1.38, 2.912, 1.043), (1.326, 3.366, 1.227), (1.343, 3.407, 1.147), (1.654, 1.91, 0.4121), (1.648, 1.793, 0.4268), (1.324, 3.751, 1.245), (1.353, 3.154, 1.107), (1.333, 3.153, 1.192), (1.314, 4.293, 1.239), (1.343, 3.76, 1.17), (1.342, 4.292, 1.166), (1.321, 4.487, 1.226), (1.834, 4.123, -0.5755), (1.831, 4.12, -0.59), (1.854, 4.2, -0.102), (1.773, 4.238, 0.3964), (1.804, 4.245, 0.3442), (1.847, 4.171, -0.31), (1.858, 4.235, 0.1683), (1.656, 4.224, 0.4773), (1.838, 4.12, -0.5907), (1.841, 4.123, -0.5762), (1.316, 4.178, 1.24), (1.343, 4.177, 1.166), (1.41, 4.277, 1.018), (1.414, 4.477, 1.029)], [], [(29, 28, 24, 16, 27), (34, 26, 29, 27, 33, 66), (64, 60, 11, 14), (65, 61, 10, 9), (26, 28, 29), (61, 62, 15, 10), (60, 63, 12, 11), (62, 64, 14, 15), (63, 67, 32, 12), (7, 6, 21, 25), (3, 4, 19, 20), (2, 7, 25, 22), (17, 8, 24, 28, 26), (1, 2, 22, 23), (6, 3, 20, 21), (30, 17, 26, 34), (13, 5, 36, 18), (66, 33, 37, 59), (67, 35, 36, 58), (4, 31, 35, 19), (59, 37, 38, 58), (35, 31, 18, 36), (30, 34, 5, 13), (50, 49, 40, 39), (39, 40, 42, 41), (41, 42, 44, 43), (43, 44, 46, 45), (53, 52, 48, 47), (1, 23, 49, 50), (45, 46, 52, 53), (55, 51, 47, 48), (68, 51, 55, 69), (57, 54, 56, 0), (5, 59, 58, 36), (32, 67, 58, 38), (34, 66, 59, 5), (19, 35, 67, 63), (25, 21, 64, 62), (20, 19, 63, 60), (22, 25, 62, 61), (23, 22, 61, 65), (21, 20, 60, 64), (70, 71, 0, 56), (54, 68, 69, 56), (65, 9, 71, 70)])
me_plane_004.polygons.foreach_set('use_smooth', [True] * 45)
_k = {(1, 23): 1.0, (8, 17): 1.0, (8, 24): 1.0, (16, 24): 0.52941, (23, 65): 1.0, (16, 27): 0.52941, (9, 65): 1.0}
me_plane_004.attributes.new('crease_edge', 'FLOAT', 'EDGE').data.foreach_set('value', [_k.get((min(e.vertices), max(e.vertices)), 0.0) for e in me_plane_004.edges])
_uv = me_plane_004.uv_layers.new(name='UVMap')
_uv.uv.foreach_set('vector', [0.9922, 0.9989, 0.9922, 0.9989, 0.9922, 0.9989, 0.9922, 0.9989, 0.9922, 0.9989, 0.9922, 0.9989, 0.9922, 0.9989, 0.9922, 0.9989, 0.9922, 0.9989, 0.9922, 0.9989, 0.9922, 0.9989, 0.9921, 1.008, 0.9921, 1.003, 0.9921, 1.003, 0.9921, 1.008, 0.9922, 0.9969, 0.992, 1.01, 0.992, 1.01, 0.9922, 0.9969, 0.9922, 0.9989, 0.9922, 0.9989, 0.9922, 0.9989, 0.992, 1.01, 0.992, 1.01, 0.992, 1.01, 0.992, 1.01, 0.9921, 1.003, 0.9922, 0.9989, 0.9922, 0.9989, 0.9921, 1.003, 0.992, 1.01, 0.9921, 1.008, 0.9921, 1.008, 0.992, 1.01, 0.9922, 0.9989, 0.9922, 0.9989, 0.9922, 0.9989, 0.9922, 0.9989, 0.992, 1.01, 0.9921, 1.008, 0.9921, 1.008, 0.992, 1.01, 0.9921, 1.004, 0.9922, 0.9989, 0.9922, 0.9989, 0.9921, 1.004, 0.992, 1.01, 0.992, 1.01, 0.992, 1.01, 0.992, 1.01, 0.9922, 0.9989, 0.9922, 0.9989, 0.9922, 0.9989, 0.9922, 0.9989, 0.9922, 0.9989, 0.9922, 0.9969, 0.992, 1.01, 0.992, 1.01, 0.9922, 0.9969, 0.9921, 1.008, 0.9921, 1.004, 0.9921, 1.004, 0.9921, 1.008, 0.9922, 0.9989, 0.9922, 0.9989, 0.9922, 0.9989, 0.9922, 0.9989, 0.9922, 0.9989, 0.9922, 0.9989, 0.9922, 0.9989, 0.9922, 0.9989, 0.9922, 0.9989, 0.9922, 0.9989, 0.9922, 0.9989, 0.9922, 0.9989, 0.9922, 0.9989, 0.9922, 0.9989, 0.9922, 0.9989, 0.9922, 0.9989, 0.9922, 0.9989, 0.9922, 0.9989, 0.9922, 0.9989, 0.9922, 0.9989, 0.9922, 0.9989, 0.9922, 0.9989, 0.9922, 0.9989, 0.9922, 0.9989, 0.9922, 0.9989, 0.9922, 0.9989, 0.9922, 0.9989, 0.9922, 0.9989, 0.9922, 0.9989, 0.9922, 0.9989, 0.9922, 0.9989, 0.9922, 0.9989, 0.9922, 0.9969, 0.9922, 0.9969, 0.9922, 0.9969, 0.9922, 0.9969, 0.9922, 0.9969, 0.9922, 0.9969, 0.9922, 0.9969, 0.9922, 0.9969, 0.9922, 0.9969, 0.9922, 0.9969, 0.9922, 0.9969, 0.9922, 0.9969, 0.9922, 0.9969, 0.9922, 0.9969, 0.9922, 0.9969, 0.9922, 0.9969, 0.9922, 0.9969, 0.9922, 0.9969, 0.9922, 0.9969, 0.9922, 0.9969, 0.9922, 0.9969, 0.9922, 0.9969, 0.9922, 0.9969, 0.9922, 0.9969, 0.9922, 0.9969, 0.9922, 0.9969, 0.9922, 0.9969, 0.9922, 0.9969, 0.0, 0.0, 0.0, 0.0, 0.0, 0.0, 0.0, 0.0, 0.0, 0.0, 0.0, 0.0, 0.0, 0.0, -0.00179, -0.001812, 0.9922, 0.9996, 0.0, 0.0, -0.002272, -0.0023, 0.9922, 0.9993, 0.9922, 0.9989, 0.9922, 0.9989, 0.9922, 0.9989, 0.9922, 0.9989, 0.9922, 0.9989, 0.9922, 0.9989, 0.9922, 0.9989, 0.9922, 0.9989, 0.9922, 0.9989, 0.9922, 0.9989, 0.9922, 0.9989, 0.9922, 0.9989, 0.9922, 0.9989, 0.9922, 0.9989, 0.9922, 0.9989, 0.9922, 0.9989, 0.992, 1.01, 0.9921, 1.008, 0.9921, 1.008, 0.992, 1.01, 0.9921, 1.004, 0.9922, 0.9989, 0.9922, 0.9989, 0.9921, 1.003, 0.992, 1.01, 0.992, 1.01, 0.992, 1.01, 0.992, 1.01, 0.9922, 0.9969, 0.992, 1.01, 0.992, 1.01, 0.9922, 0.9969, 0.9921, 1.008, 0.9921, 1.004, 0.9921, 1.003, 0.9921, 1.008, 0.9922, 0.9969, 0.9922, 0.9969, 0.9922, 0.9969, 0.9922, 0.9969, 0.0, 0.0, 0.0, 0.0, -0.00179, -0.001812, -0.002272, -0.0023, 0.9922, 0.9969, 0.9922, 0.9969, 0.9922, 0.9969, 0.9922, 0.9969])
me_plane_004.update()

# ---- objects
ob_cube = bpy.data.objects.new('Cube', me_cube)
ob_opel_astra_h = bpy.data.objects.new('Opel Astra H', me_plane)
ob_new_side = bpy.data.objects.new('New_Side', None)
ob_side_panel = bpy.data.objects.new('Side Panel', me_plane_003)
ob_empty_001 = bpy.data.objects.new('Empty.001', None)
ob_side_001 = bpy.data.objects.new('Side.001', me_plane_004)
ob_empty = bpy.data.objects.new('Empty', None)
ob_old_side = bpy.data.objects.new('Old side', None)
ob_empty_002 = bpy.data.objects.new('Empty.002', None)

# ---- transforms, parenting, visibility, modifiers, constraints
ob_cube.location = (0.0, 0.0, 0.08743)
ob_cube.rotation_euler = (1.571, -0.0, -0.0)
ob_cube.scale = (1.868, 1.868, 1.868)
ob_opel_astra_h.location = (-0.03057, -2.447, 0.0)
_m = ob_opel_astra_h.modifiers.new('Mirror', 'MIRROR')
_m.use_clip = True
_m = ob_opel_astra_h.modifiers.new('Bevel', 'BEVEL')
_m.limit_method = 'WEIGHT'
_m = ob_opel_astra_h.modifiers.new('Subdivision', 'SUBSURF')
_m.levels = 2
_m = ob_opel_astra_h.modifiers.new('Auto Smooth', 'NODES')
_m.node_group = ng_auto_smooth
_gi = [s.identifier for s in ng_auto_smooth.interface.items_tree if s.item_type == 'SOCKET' and s.in_out == 'INPUT']
_m[_gi[1]] = 0.5236  # Angle
ob_new_side.location = (-0.77, 1.023, -0.152)
ob_new_side.rotation_euler = (1.571, -0.0, 1.571)
ob_new_side.scale = (1.861, 1.986, 1.861)
ob_new_side.empty_display_type = 'IMAGE'
ob_new_side.empty_display_size = 5.0
ob_new_side.show_empty_image_perspective = False
ob_side_panel.location = (2.125, 0.6427, -0.5813)
ob_side_panel.rotation_euler = (1.571, -0.0, 1.571)
ob_side_panel.scale = (0.08507, 0.08507, 0.08507)
_m = ob_side_panel.modifiers.new('Bevel', 'BEVEL')
_m.limit_method = 'WEIGHT'
_m = ob_side_panel.modifiers.new('Subdivision', 'SUBSURF')
_m.levels = 3
_m = ob_side_panel.modifiers.new('Mirror', 'MIRROR')
_m.mirror_object = ob_opel_astra_h
ob_empty_001.location = (-0.0005747, 0.6315, 0.0304)
ob_empty_001.rotation_euler = (1.571, 0.0, 3.142)
ob_empty_001.scale = (0.8598, 0.8598, 0.8598)
ob_empty_001.empty_display_type = 'IMAGE'
ob_empty_001.empty_display_size = 5.0
ob_side_001.location = (-0.03057, -2.447, 0.0)
_m = ob_side_001.modifiers.new('Mirror', 'MIRROR')
_m.use_clip = True
_m = ob_side_001.modifiers.new('Bevel', 'BEVEL')
_m.limit_method = 'WEIGHT'
_m = ob_side_001.modifiers.new('Subdivision', 'SUBSURF')
_m.levels = 3
_m = ob_side_001.modifiers.new('Auto Smooth', 'NODES')
_m.node_group = ng_auto_smooth
_gi = [s.identifier for s in ng_auto_smooth.interface.items_tree if s.item_type == 'SOCKET' and s.in_out == 'INPUT']
_m[_gi[1]] = 0.5236  # Angle
ob_empty.location = (0.05358, 0.0, -0.03083)
ob_empty.rotation_euler = (1.571, -0.0, -0.0)
ob_empty.scale = (0.9046, 0.9582, 1.0)
ob_empty.empty_display_type = 'IMAGE'
ob_empty.empty_display_size = 5.0
ob_empty.show_empty_image_perspective = False
ob_empty.use_empty_image_alpha = True
ob_empty.empty_image_side = 'FRONT'
ob_empty.color = (1.0, 1.0, 1.0, 0.5)
ob_old_side.location = (0.0, 1.066, 0.06566)
ob_old_side.rotation_euler = (1.571, -0.0, 1.571)
ob_old_side.scale = (1.949, 1.949, 1.949)
ob_old_side.empty_display_type = 'IMAGE'
ob_old_side.empty_display_size = 5.0
ob_old_side.use_empty_image_alpha = True
ob_old_side.empty_image_side = 'FRONT'
ob_old_side.color = (1.0, 1.0, 1.0, 0.5)
ob_empty_002.location = (-0.01868, 1.204, -0.3523)
ob_empty_002.rotation_euler = (0.0, -0.0, 1.571)
ob_empty_002.scale = (1.995, 2.103, 2.094)
ob_empty_002.empty_display_type = 'IMAGE'
ob_empty_002.empty_display_size = 5.0
ob_empty_002.show_empty_image_perspective = False
ob_empty_002.use_empty_image_alpha = True
ob_empty_002.empty_image_side = 'FRONT'
ob_empty_002.color = (1.0, 1.0, 1.0, 0.5)

# ---- collection membership
col_collection.objects.link(ob_cube)
col_collection.objects.link(ob_opel_astra_h)
col_collection.objects.link(ob_new_side)
col_collection.objects.link(ob_side_panel)
col_collection.objects.link(ob_empty_001)
col_collection.objects.link(ob_side_001)
col_reference_image.objects.link(ob_empty)
col_reference_image.objects.link(ob_old_side)
col_reference_image.objects.link(ob_empty_002)

# ---- scene / render settings (as saved in the file)
scene.frame_start = 1; scene.frame_end = 250; scene.frame_set(0)
scene.render.engine = 'BLENDER_EEVEE_NEXT'
scene.cycles.sampling_pattern = 'TABULATED_SOBOL'
scene.cycles.use_light_tree = False
scene.view_settings.view_transform = 'Filmic'
bpy.context.view_layer.update()

# ---- added for rendering (the .blend has no active camera and no usable light): camera, sun
cam_auto = bpy.data.cameras.new('AutoCamera')
cam_auto.lens = 50.0
cam_auto.sensor_width = 36.0
cam_auto.clip_end = 1000.0
ob_auto_camera = bpy.data.objects.new('AutoCamera', cam_auto)
scene.collection.objects.link(ob_auto_camera)
ob_auto_camera.location = (10.0212, -11.1227, 7.9941)
ob_auto_camera.rotation_euler = (1.09748, -7.21219e-08, 0.694738)
scene.camera = ob_auto_camera
light_auto_sun = bpy.data.lights.new('AutoSun', 'SUN')
light_auto_sun.energy = 3.0
light_auto_sun.angle = 0.0523599
ob_auto_sun = bpy.data.objects.new('AutoSun', light_auto_sun)
scene.collection.objects.link(ob_auto_sun)
ob_auto_sun.rotation_euler = (0.872665, 0.174533, 0.523599)
bpy.context.view_layer.update()

